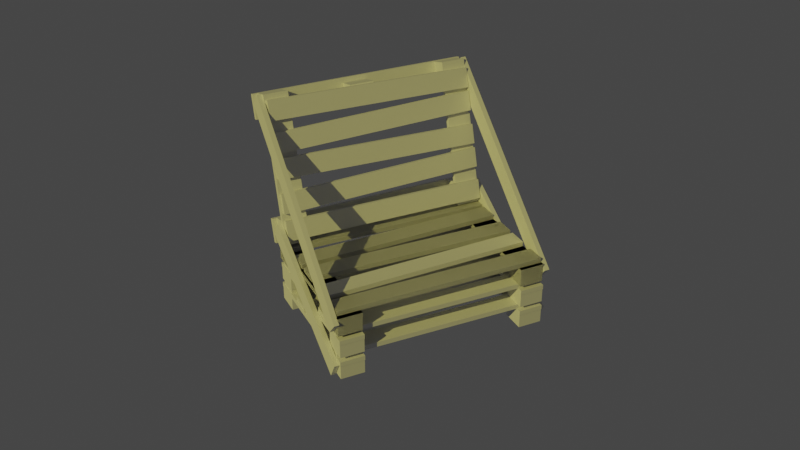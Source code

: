 # Source: okulsandalye.blend  (saved by Blender 2.82.1; exported with 4.5.12 LTS)
import bpy
from mathutils import Matrix  # noqa: F401  (used for matrix-valued properties, if any)

bpy.ops.wm.read_factory_settings(use_empty=True)
scene = bpy.context.scene
scene.name = 'Scene'

# ---- collections
col_collection = bpy.data.collections.new('Collection'); scene.collection.children.link(col_collection)

# ---- world
world_world = bpy.data.worlds.new('World'); scene.world = world_world
world_world.use_nodes = True; world_world.node_tree.nodes.clear()
_N = world_world.node_tree.nodes; _L = world_world.node_tree.links
n0 = _N.new('ShaderNodeOutputWorld'); n0.name = 'World Output'; n0.location = (300, 300)
n1 = _N.new('ShaderNodeBackground'); n1.name = 'Background'; n1.location = (10, 300)
n1.inputs[0].default_value = (0.05088, 0.05088, 0.05088, 1.0)
_L.new(n1.outputs[0], n0.inputs[0])
n0.is_active_output = True
world_world.color = (0.05088, 0.05088, 0.05088)
world_world.use_sun_shadow = False
world_world.sun_shadow_jitter_overblur = 0.0

# ---- cameras
cam_camera = bpy.data.cameras.new('Camera')

# ---- lights
light_point = bpy.data.lights.new('Point', 'SUN')
light_point.color = (0.5543, 0.5025, 0.1272)
light_point.transmission_factor = 0.0
light_point.energy = 2.54
light_point.shadow_soft_size = 0.25

# ---- meshes
me_cube_001 = bpy.data.meshes.new('Cube.001')
me_cube_001.from_pydata([(-1.0, -1.0, -1.0), (-1.0, -1.0, 1.0), (-1.0, 11.0, -1.0), (-1.0, 11.0, 1.0), (1.0, -1.0, -1.0), (1.0, -1.0, 1.0), (1.0, 11.0, -1.0), (1.0, 11.0, 1.0)], [], [(0, 1, 3, 2), (2, 3, 7, 6), (6, 7, 5, 4), (4, 5, 1, 0), (2, 6, 4, 0), (7, 3, 1, 5)])
_uv = me_cube_001.uv_layers.new(name='UVMap')
_uv.uv.foreach_set('vector', [0.375, 0.0, 0.625, 0.0, 0.625, 0.25, 0.375, 0.25, 0.375, 0.25, 0.625, 0.25, 0.625, 0.5, 0.375, 0.5, 0.375, 0.5, 0.625, 0.5, 0.625, 0.75, 0.375, 0.75, 0.375, 0.75, 0.625, 0.75, 0.625, 1.0, 0.375, 1.0, 0.125, 0.5, 0.375, 0.5, 0.375, 0.75, 0.125, 0.75, 0.625, 0.5, 0.875, 0.5, 0.875, 0.75, 0.625, 0.75])
me_cube_001.use_remesh_preserve_volume = False
me_cube_001.use_remesh_preserve_attributes = False
me_cube_001.use_mirror_vertex_groups = False
me_cube_001.update()
me_cube_002 = bpy.data.meshes.new('Cube.002')
me_cube_002.from_pydata([(-1.0, -1.0, -1.0), (-1.0, -1.0, 1.0), (-1.0, 1.0, -1.0), (-1.0, 1.0, 1.0), (1.0, -1.0, -1.0), (1.0, -1.0, 1.0), (1.0, 1.0, -1.0), (1.0, 1.0, 1.0)], [], [(0, 1, 3, 2), (2, 3, 7, 6), (6, 7, 5, 4), (4, 5, 1, 0), (2, 6, 4, 0), (7, 3, 1, 5)])
_uv = me_cube_002.uv_layers.new(name='UVMap')
_uv.uv.foreach_set('vector', [0.375, 0.0, 0.625, 0.0, 0.625, 0.25, 0.375, 0.25, 0.375, 0.25, 0.625, 0.25, 0.625, 0.5, 0.375, 0.5, 0.375, 0.5, 0.625, 0.5, 0.625, 0.75, 0.375, 0.75, 0.375, 0.75, 0.625, 0.75, 0.625, 1.0, 0.375, 1.0, 0.125, 0.5, 0.375, 0.5, 0.375, 0.75, 0.125, 0.75, 0.625, 0.5, 0.875, 0.5, 0.875, 0.75, 0.625, 0.75])
me_cube_002.use_remesh_preserve_volume = False
me_cube_002.use_remesh_preserve_attributes = False
me_cube_002.use_mirror_vertex_groups = False
me_cube_002.update()
me_cube_003 = bpy.data.meshes.new('Cube.003')
me_cube_003.from_pydata([(-1.0, -1.0, -1.0), (-1.0, -1.0, 1.0), (-1.0, 1.0, -1.0), (-1.0, 1.0, 1.0), (1.0, -1.0, -1.0), (1.0, -1.0, 1.0), (1.0, 1.0, -1.0), (1.0, 1.0, 1.0)], [], [(0, 1, 3, 2), (2, 3, 7, 6), (6, 7, 5, 4), (4, 5, 1, 0), (2, 6, 4, 0), (7, 3, 1, 5)])
_uv = me_cube_003.uv_layers.new(name='UVMap')
_uv.uv.foreach_set('vector', [0.375, 0.0, 0.625, 0.0, 0.625, 0.25, 0.375, 0.25, 0.375, 0.25, 0.625, 0.25, 0.625, 0.5, 0.375, 0.5, 0.375, 0.5, 0.625, 0.5, 0.625, 0.75, 0.375, 0.75, 0.375, 0.75, 0.625, 0.75, 0.625, 1.0, 0.375, 1.0, 0.125, 0.5, 0.375, 0.5, 0.375, 0.75, 0.125, 0.75, 0.625, 0.5, 0.875, 0.5, 0.875, 0.75, 0.625, 0.75])
me_cube_003.use_remesh_preserve_volume = False
me_cube_003.use_remesh_preserve_attributes = False
me_cube_003.use_mirror_vertex_groups = False
me_cube_003.update()
me_cube_004 = bpy.data.meshes.new('Cube.004')
me_cube_004.from_pydata([(-1.0, -1.0, -1.0), (-1.0, -1.0, 1.0), (-0.9092, 16.07, -1.0), (-0.9092, 16.07, 1.0), (0.6127, -1.005, -1.127), (0.6127, -1.005, 0.8728), (0.7035, 16.07, -1.127), (0.7035, 16.07, 0.8728)], [], [(0, 1, 3, 2), (2, 3, 7, 6), (6, 7, 5, 4), (4, 5, 1, 0), (2, 6, 4, 0), (7, 3, 1, 5)])
_uv = me_cube_004.uv_layers.new(name='UVMap')
_uv.uv.foreach_set('vector', [0.375, 0.0, 0.625, 0.0, 0.625, 0.25, 0.375, 0.25, 0.375, 0.25, 0.625, 0.25, 0.625, 0.5, 0.375, 0.5, 0.375, 0.5, 0.625, 0.5, 0.625, 0.75, 0.375, 0.75, 0.375, 0.75, 0.625, 0.75, 0.625, 1.0, 0.375, 1.0, 0.125, 0.5, 0.375, 0.5, 0.375, 0.75, 0.125, 0.75, 0.625, 0.5, 0.875, 0.5, 0.875, 0.75, 0.625, 0.75])
me_cube_004.use_remesh_preserve_volume = False
me_cube_004.use_remesh_preserve_attributes = False
me_cube_004.use_mirror_vertex_groups = False
me_cube_004.update()
me_cube_009 = bpy.data.meshes.new('Cube.009')
me_cube_009.from_pydata([(-1.0, -1.0, -1.0), (-1.0, -1.0, 1.0), (-1.0, 11.0, -1.0), (-1.0, 11.0, 1.0), (1.0, -1.0, -1.0), (1.0, -1.0, 1.0), (1.0, 11.0, -1.0), (1.0, 11.0, 1.0)], [], [(0, 1, 3, 2), (2, 3, 7, 6), (6, 7, 5, 4), (4, 5, 1, 0), (2, 6, 4, 0), (7, 3, 1, 5)])
_uv = me_cube_009.uv_layers.new(name='UVMap')
_uv.uv.foreach_set('vector', [0.375, 0.0, 0.625, 0.0, 0.625, 0.25, 0.375, 0.25, 0.375, 0.25, 0.625, 0.25, 0.625, 0.5, 0.375, 0.5, 0.375, 0.5, 0.625, 0.5, 0.625, 0.75, 0.375, 0.75, 0.375, 0.75, 0.625, 0.75, 0.625, 1.0, 0.375, 1.0, 0.125, 0.5, 0.375, 0.5, 0.375, 0.75, 0.125, 0.75, 0.625, 0.5, 0.875, 0.5, 0.875, 0.75, 0.625, 0.75])
me_cube_009.use_remesh_preserve_volume = False
me_cube_009.use_remesh_preserve_attributes = False
me_cube_009.use_mirror_vertex_groups = False
me_cube_009.update()
me_cube_010 = bpy.data.meshes.new('Cube.010')
me_cube_010.from_pydata([(-1.0, -1.0, -1.0), (-1.0, -1.0, 1.0), (-1.0, 1.0, -1.0), (-1.0, 1.0, 1.0), (1.0, -1.0, -1.0), (1.0, -1.0, 1.0), (1.0, 1.0, -1.0), (1.0, 1.0, 1.0)], [], [(0, 1, 3, 2), (2, 3, 7, 6), (6, 7, 5, 4), (4, 5, 1, 0), (2, 6, 4, 0), (7, 3, 1, 5)])
_uv = me_cube_010.uv_layers.new(name='UVMap')
_uv.uv.foreach_set('vector', [0.375, 0.0, 0.625, 0.0, 0.625, 0.25, 0.375, 0.25, 0.375, 0.25, 0.625, 0.25, 0.625, 0.5, 0.375, 0.5, 0.375, 0.5, 0.625, 0.5, 0.625, 0.75, 0.375, 0.75, 0.375, 0.75, 0.625, 0.75, 0.625, 1.0, 0.375, 1.0, 0.125, 0.5, 0.375, 0.5, 0.375, 0.75, 0.125, 0.75, 0.625, 0.5, 0.875, 0.5, 0.875, 0.75, 0.625, 0.75])
me_cube_010.use_remesh_preserve_volume = False
me_cube_010.use_remesh_preserve_attributes = False
me_cube_010.use_mirror_vertex_groups = False
me_cube_010.update()
me_cube_011 = bpy.data.meshes.new('Cube.011')
me_cube_011.from_pydata([(-1.0, -1.0, -1.0), (-1.0, -1.0, 1.0), (-1.0, 1.0, -1.0), (-1.0, 1.0, 1.0), (1.0, -1.0, -1.0), (1.0, -1.0, 1.0), (1.0, 1.0, -1.0), (1.0, 1.0, 1.0)], [], [(0, 1, 3, 2), (2, 3, 7, 6), (6, 7, 5, 4), (4, 5, 1, 0), (2, 6, 4, 0), (7, 3, 1, 5)])
_uv = me_cube_011.uv_layers.new(name='UVMap')
_uv.uv.foreach_set('vector', [0.375, 0.0, 0.625, 0.0, 0.625, 0.25, 0.375, 0.25, 0.375, 0.25, 0.625, 0.25, 0.625, 0.5, 0.375, 0.5, 0.375, 0.5, 0.625, 0.5, 0.625, 0.75, 0.375, 0.75, 0.375, 0.75, 0.625, 0.75, 0.625, 1.0, 0.375, 1.0, 0.125, 0.5, 0.375, 0.5, 0.375, 0.75, 0.125, 0.75, 0.625, 0.5, 0.875, 0.5, 0.875, 0.75, 0.625, 0.75])
me_cube_011.use_remesh_preserve_volume = False
me_cube_011.use_remesh_preserve_attributes = False
me_cube_011.use_mirror_vertex_groups = False
me_cube_011.update()
me_cube_023 = bpy.data.meshes.new('Cube.023')
me_cube_023.from_pydata([(-0.7636, -1.0, -1.012), (-0.7636, -1.0, 0.9876), (-1.218, 16.07, -1.0), (-1.218, 16.07, 1.0), (0.8491, -1.005, -1.14), (0.8491, -1.005, 0.8604), (0.3948, 16.07, -1.127), (0.3948, 16.07, 0.8728)], [], [(0, 1, 3, 2), (2, 3, 7, 6), (6, 7, 5, 4), (4, 5, 1, 0), (2, 6, 4, 0), (7, 3, 1, 5)])
_uv = me_cube_023.uv_layers.new(name='UVMap')
_uv.uv.foreach_set('vector', [0.375, 0.0, 0.625, 0.0, 0.625, 0.25, 0.375, 0.25, 0.375, 0.25, 0.625, 0.25, 0.625, 0.5, 0.375, 0.5, 0.375, 0.5, 0.625, 0.5, 0.625, 0.75, 0.375, 0.75, 0.375, 0.75, 0.625, 0.75, 0.625, 1.0, 0.375, 1.0, 0.125, 0.5, 0.375, 0.5, 0.375, 0.75, 0.125, 0.75, 0.625, 0.5, 0.875, 0.5, 0.875, 0.75, 0.625, 0.75])
me_cube_023.use_remesh_preserve_volume = False
me_cube_023.use_remesh_preserve_attributes = False
me_cube_023.use_mirror_vertex_groups = False
me_cube_023.update()
me_cube_024 = bpy.data.meshes.new('Cube.024')
me_cube_024.from_pydata([(-1.363, -1.0, -1.0), (-1.363, -1.0, 1.0), (-1.0, 16.07, -1.0), (-1.0, 16.07, 1.0), (0.2495, -1.005, -1.127), (0.2495, -1.005, 0.8728), (0.6127, 16.07, -1.127), (0.6127, 16.07, 0.8728)], [], [(0, 1, 3, 2), (2, 3, 7, 6), (6, 7, 5, 4), (4, 5, 1, 0), (2, 6, 4, 0), (7, 3, 1, 5)])
_uv = me_cube_024.uv_layers.new(name='UVMap')
_uv.uv.foreach_set('vector', [0.375, 0.0, 0.625, 0.0, 0.625, 0.25, 0.375, 0.25, 0.375, 0.25, 0.625, 0.25, 0.625, 0.5, 0.375, 0.5, 0.375, 0.5, 0.625, 0.5, 0.625, 0.75, 0.375, 0.75, 0.375, 0.75, 0.625, 0.75, 0.625, 1.0, 0.375, 1.0, 0.125, 0.5, 0.375, 0.5, 0.375, 0.75, 0.125, 0.75, 0.625, 0.5, 0.875, 0.5, 0.875, 0.75, 0.625, 0.75])
me_cube_024.use_remesh_preserve_volume = False
me_cube_024.use_remesh_preserve_attributes = False
me_cube_024.use_mirror_vertex_groups = False
me_cube_024.update()
me_cube_025 = bpy.data.meshes.new('Cube.025')
me_cube_025.from_pydata([(-0.9873, -1.0, -1.0), (-0.9873, -1.0, 1.0), (-1.409, 16.07, -1.0), (-1.409, 16.07, 1.0), (0.6254, -1.005, -1.127), (0.6254, -1.005, 0.8728), (0.2041, 16.07, -1.127), (0.2041, 16.07, 0.8728)], [], [(0, 1, 3, 2), (2, 3, 7, 6), (6, 7, 5, 4), (4, 5, 1, 0), (2, 6, 4, 0), (7, 3, 1, 5)])
_uv = me_cube_025.uv_layers.new(name='UVMap')
_uv.uv.foreach_set('vector', [0.375, 0.0, 0.625, 0.0, 0.625, 0.25, 0.375, 0.25, 0.375, 0.25, 0.625, 0.25, 0.625, 0.5, 0.375, 0.5, 0.375, 0.5, 0.625, 0.5, 0.625, 0.75, 0.375, 0.75, 0.375, 0.75, 0.625, 0.75, 0.625, 1.0, 0.375, 1.0, 0.125, 0.5, 0.375, 0.5, 0.375, 0.75, 0.125, 0.75, 0.625, 0.5, 0.875, 0.5, 0.875, 0.75, 0.625, 0.75])
me_cube_025.use_remesh_preserve_volume = False
me_cube_025.use_remesh_preserve_attributes = False
me_cube_025.use_mirror_vertex_groups = False
me_cube_025.update()
me_cube_026 = bpy.data.meshes.new('Cube.026')
me_cube_026.from_pydata([(-1.409, -1.0, -1.0), (-1.409, -1.0, 1.0), (-1.136, 16.07, -1.0), (-1.136, 16.07, 1.0), (0.2041, -1.005, -1.127), (0.2041, -1.005, 0.8728), (0.4765, 16.07, -1.127), (0.4765, 16.07, 0.8728)], [], [(0, 1, 3, 2), (2, 3, 7, 6), (6, 7, 5, 4), (4, 5, 1, 0), (2, 6, 4, 0), (7, 3, 1, 5)])
_uv = me_cube_026.uv_layers.new(name='UVMap')
_uv.uv.foreach_set('vector', [0.375, 0.0, 0.625, 0.0, 0.625, 0.25, 0.375, 0.25, 0.375, 0.25, 0.625, 0.25, 0.625, 0.5, 0.375, 0.5, 0.375, 0.5, 0.625, 0.5, 0.625, 0.75, 0.375, 0.75, 0.375, 0.75, 0.625, 0.75, 0.625, 1.0, 0.375, 1.0, 0.125, 0.5, 0.375, 0.5, 0.375, 0.75, 0.125, 0.75, 0.625, 0.5, 0.875, 0.5, 0.875, 0.75, 0.625, 0.75])
me_cube_026.use_remesh_preserve_volume = False
me_cube_026.use_remesh_preserve_attributes = False
me_cube_026.use_mirror_vertex_groups = False
me_cube_026.update()
me_cube_027 = bpy.data.meshes.new('Cube.027')
me_cube_027.from_pydata([(-1.0, -1.0, -1.0), (-1.0, -1.0, 1.0), (-1.0, 11.0, -1.0), (-1.0, 11.0, 1.0), (1.0, -1.0, -1.0), (1.0, -1.0, 1.0), (1.0, 11.0, -1.0), (1.0, 11.0, 1.0)], [], [(0, 1, 3, 2), (2, 3, 7, 6), (6, 7, 5, 4), (4, 5, 1, 0), (2, 6, 4, 0), (7, 3, 1, 5)])
_uv = me_cube_027.uv_layers.new(name='UVMap')
_uv.uv.foreach_set('vector', [0.375, 0.0, 0.625, 0.0, 0.625, 0.25, 0.375, 0.25, 0.375, 0.25, 0.625, 0.25, 0.625, 0.5, 0.375, 0.5, 0.375, 0.5, 0.625, 0.5, 0.625, 0.75, 0.375, 0.75, 0.375, 0.75, 0.625, 0.75, 0.625, 1.0, 0.375, 1.0, 0.125, 0.5, 0.375, 0.5, 0.375, 0.75, 0.125, 0.75, 0.625, 0.5, 0.875, 0.5, 0.875, 0.75, 0.625, 0.75])
me_cube_027.use_remesh_preserve_volume = False
me_cube_027.use_remesh_preserve_attributes = False
me_cube_027.use_mirror_vertex_groups = False
me_cube_027.update()
me_cube_028 = bpy.data.meshes.new('Cube.028')
me_cube_028.from_pydata([(-1.0, -1.0, -1.0), (-1.0, -1.0, 1.0), (-1.0, 1.0, -1.0), (-1.0, 1.0, 1.0), (1.0, -1.0, -1.0), (1.0, -1.0, 1.0), (1.0, 1.0, -1.0), (1.0, 1.0, 1.0)], [], [(0, 1, 3, 2), (2, 3, 7, 6), (6, 7, 5, 4), (4, 5, 1, 0), (2, 6, 4, 0), (7, 3, 1, 5)])
_uv = me_cube_028.uv_layers.new(name='UVMap')
_uv.uv.foreach_set('vector', [0.375, 0.0, 0.625, 0.0, 0.625, 0.25, 0.375, 0.25, 0.375, 0.25, 0.625, 0.25, 0.625, 0.5, 0.375, 0.5, 0.375, 0.5, 0.625, 0.5, 0.625, 0.75, 0.375, 0.75, 0.375, 0.75, 0.625, 0.75, 0.625, 1.0, 0.375, 1.0, 0.125, 0.5, 0.375, 0.5, 0.375, 0.75, 0.125, 0.75, 0.625, 0.5, 0.875, 0.5, 0.875, 0.75, 0.625, 0.75])
me_cube_028.use_remesh_preserve_volume = False
me_cube_028.use_remesh_preserve_attributes = False
me_cube_028.use_mirror_vertex_groups = False
me_cube_028.update()
me_cube_029 = bpy.data.meshes.new('Cube.029')
me_cube_029.from_pydata([(-1.0, -1.0, -1.0), (-1.0, -1.0, 1.0), (-1.0, 1.0, -1.0), (-1.0, 1.0, 1.0), (1.0, -1.0, -1.0), (1.0, -1.0, 1.0), (1.0, 1.0, -1.0), (1.0, 1.0, 1.0)], [], [(0, 1, 3, 2), (2, 3, 7, 6), (6, 7, 5, 4), (4, 5, 1, 0), (2, 6, 4, 0), (7, 3, 1, 5)])
_uv = me_cube_029.uv_layers.new(name='UVMap')
_uv.uv.foreach_set('vector', [0.375, 0.0, 0.625, 0.0, 0.625, 0.25, 0.375, 0.25, 0.375, 0.25, 0.625, 0.25, 0.625, 0.5, 0.375, 0.5, 0.375, 0.5, 0.625, 0.5, 0.625, 0.75, 0.375, 0.75, 0.375, 0.75, 0.625, 0.75, 0.625, 1.0, 0.375, 1.0, 0.125, 0.5, 0.375, 0.5, 0.375, 0.75, 0.125, 0.75, 0.625, 0.5, 0.875, 0.5, 0.875, 0.75, 0.625, 0.75])
me_cube_029.use_remesh_preserve_volume = False
me_cube_029.use_remesh_preserve_attributes = False
me_cube_029.use_mirror_vertex_groups = False
me_cube_029.update()
me_cube_030 = bpy.data.meshes.new('Cube.030')
me_cube_030.from_pydata([(-1.0, -1.0, -1.0), (-1.0, -1.0, 1.0), (-0.9092, 16.07, -1.0), (-0.9092, 16.07, 1.0), (0.6127, -1.005, -1.127), (0.6127, -1.005, 0.8728), (0.7035, 16.07, -1.127), (0.7035, 16.07, 0.8728)], [], [(0, 1, 3, 2), (2, 3, 7, 6), (6, 7, 5, 4), (4, 5, 1, 0), (2, 6, 4, 0), (7, 3, 1, 5)])
_uv = me_cube_030.uv_layers.new(name='UVMap')
_uv.uv.foreach_set('vector', [0.375, 0.0, 0.625, 0.0, 0.625, 0.25, 0.375, 0.25, 0.375, 0.25, 0.625, 0.25, 0.625, 0.5, 0.375, 0.5, 0.375, 0.5, 0.625, 0.5, 0.625, 0.75, 0.375, 0.75, 0.375, 0.75, 0.625, 0.75, 0.625, 1.0, 0.375, 1.0, 0.125, 0.5, 0.375, 0.5, 0.375, 0.75, 0.125, 0.75, 0.625, 0.5, 0.875, 0.5, 0.875, 0.75, 0.625, 0.75])
me_cube_030.use_remesh_preserve_volume = False
me_cube_030.use_remesh_preserve_attributes = False
me_cube_030.use_mirror_vertex_groups = False
me_cube_030.update()
me_cube_031 = bpy.data.meshes.new('Cube.031')
me_cube_031.from_pydata([(-1.0, -1.0, -1.0), (-1.0, -1.0, 1.0), (-1.0, 11.0, -1.0), (-1.0, 11.0, 1.0), (1.0, -1.0, -1.0), (1.0, -1.0, 1.0), (1.0, 11.0, -1.0), (1.0, 11.0, 1.0)], [], [(0, 1, 3, 2), (2, 3, 7, 6), (6, 7, 5, 4), (4, 5, 1, 0), (2, 6, 4, 0), (7, 3, 1, 5)])
_uv = me_cube_031.uv_layers.new(name='UVMap')
_uv.uv.foreach_set('vector', [0.375, 0.0, 0.625, 0.0, 0.625, 0.25, 0.375, 0.25, 0.375, 0.25, 0.625, 0.25, 0.625, 0.5, 0.375, 0.5, 0.375, 0.5, 0.625, 0.5, 0.625, 0.75, 0.375, 0.75, 0.375, 0.75, 0.625, 0.75, 0.625, 1.0, 0.375, 1.0, 0.125, 0.5, 0.375, 0.5, 0.375, 0.75, 0.125, 0.75, 0.625, 0.5, 0.875, 0.5, 0.875, 0.75, 0.625, 0.75])
me_cube_031.use_remesh_preserve_volume = False
me_cube_031.use_remesh_preserve_attributes = False
me_cube_031.use_mirror_vertex_groups = False
me_cube_031.update()
me_cube_032 = bpy.data.meshes.new('Cube.032')
me_cube_032.from_pydata([(-1.0, -1.0, -1.0), (-1.0, -1.0, 1.0), (-1.0, 1.0, -1.0), (-1.0, 1.0, 1.0), (1.0, -1.0, -1.0), (1.0, -1.0, 1.0), (1.0, 1.0, -1.0), (1.0, 1.0, 1.0)], [], [(0, 1, 3, 2), (2, 3, 7, 6), (6, 7, 5, 4), (4, 5, 1, 0), (2, 6, 4, 0), (7, 3, 1, 5)])
_uv = me_cube_032.uv_layers.new(name='UVMap')
_uv.uv.foreach_set('vector', [0.375, 0.0, 0.625, 0.0, 0.625, 0.25, 0.375, 0.25, 0.375, 0.25, 0.625, 0.25, 0.625, 0.5, 0.375, 0.5, 0.375, 0.5, 0.625, 0.5, 0.625, 0.75, 0.375, 0.75, 0.375, 0.75, 0.625, 0.75, 0.625, 1.0, 0.375, 1.0, 0.125, 0.5, 0.375, 0.5, 0.375, 0.75, 0.125, 0.75, 0.625, 0.5, 0.875, 0.5, 0.875, 0.75, 0.625, 0.75])
me_cube_032.use_remesh_preserve_volume = False
me_cube_032.use_remesh_preserve_attributes = False
me_cube_032.use_mirror_vertex_groups = False
me_cube_032.update()
me_cube_033 = bpy.data.meshes.new('Cube.033')
me_cube_033.from_pydata([(-1.0, -1.0, -1.0), (-1.0, -1.0, 1.0), (-1.0, 1.0, -1.0), (-1.0, 1.0, 1.0), (1.0, -1.0, -1.0), (1.0, -1.0, 1.0), (1.0, 1.0, -1.0), (1.0, 1.0, 1.0)], [], [(0, 1, 3, 2), (2, 3, 7, 6), (6, 7, 5, 4), (4, 5, 1, 0), (2, 6, 4, 0), (7, 3, 1, 5)])
_uv = me_cube_033.uv_layers.new(name='UVMap')
_uv.uv.foreach_set('vector', [0.375, 0.0, 0.625, 0.0, 0.625, 0.25, 0.375, 0.25, 0.375, 0.25, 0.625, 0.25, 0.625, 0.5, 0.375, 0.5, 0.375, 0.5, 0.625, 0.5, 0.625, 0.75, 0.375, 0.75, 0.375, 0.75, 0.625, 0.75, 0.625, 1.0, 0.375, 1.0, 0.125, 0.5, 0.375, 0.5, 0.375, 0.75, 0.125, 0.75, 0.625, 0.5, 0.875, 0.5, 0.875, 0.75, 0.625, 0.75])
me_cube_033.use_remesh_preserve_volume = False
me_cube_033.use_remesh_preserve_attributes = False
me_cube_033.use_mirror_vertex_groups = False
me_cube_033.update()
me_cube_035 = bpy.data.meshes.new('Cube.035')
me_cube_035.from_pydata([(-1.363, -1.0, -1.0), (-1.363, -1.0, 1.0), (-1.0, 16.07, -1.0), (-1.0, 16.07, 1.0), (0.2495, -1.005, -1.127), (0.2495, -1.005, 0.8728), (0.6127, 16.07, -1.127), (0.6127, 16.07, 0.8728)], [], [(0, 1, 3, 2), (2, 3, 7, 6), (6, 7, 5, 4), (4, 5, 1, 0), (2, 6, 4, 0), (7, 3, 1, 5)])
_uv = me_cube_035.uv_layers.new(name='UVMap')
_uv.uv.foreach_set('vector', [0.375, 0.0, 0.625, 0.0, 0.625, 0.25, 0.375, 0.25, 0.375, 0.25, 0.625, 0.25, 0.625, 0.5, 0.375, 0.5, 0.375, 0.5, 0.625, 0.5, 0.625, 0.75, 0.375, 0.75, 0.375, 0.75, 0.625, 0.75, 0.625, 1.0, 0.375, 1.0, 0.125, 0.5, 0.375, 0.5, 0.375, 0.75, 0.125, 0.75, 0.625, 0.5, 0.875, 0.5, 0.875, 0.75, 0.625, 0.75])
me_cube_035.use_remesh_preserve_volume = False
me_cube_035.use_remesh_preserve_attributes = False
me_cube_035.use_mirror_vertex_groups = False
me_cube_035.update()
me_cube_036 = bpy.data.meshes.new('Cube.036')
me_cube_036.from_pydata([(-0.9873, -1.0, -1.0), (-0.9873, -1.0, 1.0), (-1.409, 16.07, -1.0), (-1.409, 16.07, 1.0), (0.6254, -1.005, -1.127), (0.6254, -1.005, 0.8728), (0.2041, 16.07, -1.127), (0.2041, 16.07, 0.8728)], [], [(0, 1, 3, 2), (2, 3, 7, 6), (6, 7, 5, 4), (4, 5, 1, 0), (2, 6, 4, 0), (7, 3, 1, 5)])
_uv = me_cube_036.uv_layers.new(name='UVMap')
_uv.uv.foreach_set('vector', [0.375, 0.0, 0.625, 0.0, 0.625, 0.25, 0.375, 0.25, 0.375, 0.25, 0.625, 0.25, 0.625, 0.5, 0.375, 0.5, 0.375, 0.5, 0.625, 0.5, 0.625, 0.75, 0.375, 0.75, 0.375, 0.75, 0.625, 0.75, 0.625, 1.0, 0.375, 1.0, 0.125, 0.5, 0.375, 0.5, 0.375, 0.75, 0.125, 0.75, 0.625, 0.5, 0.875, 0.5, 0.875, 0.75, 0.625, 0.75])
me_cube_036.use_remesh_preserve_volume = False
me_cube_036.use_remesh_preserve_attributes = False
me_cube_036.use_mirror_vertex_groups = False
me_cube_036.update()
me_cube_037 = bpy.data.meshes.new('Cube.037')
me_cube_037.from_pydata([(-1.409, -1.0, -1.0), (-1.409, -1.0, 1.0), (-1.136, 16.07, -1.0), (-1.136, 16.07, 1.0), (0.2041, -1.005, -1.127), (0.2041, -1.005, 0.8728), (0.4765, 16.07, -1.127), (0.4765, 16.07, 0.8728)], [], [(0, 1, 3, 2), (2, 3, 7, 6), (6, 7, 5, 4), (4, 5, 1, 0), (2, 6, 4, 0), (7, 3, 1, 5)])
_uv = me_cube_037.uv_layers.new(name='UVMap')
_uv.uv.foreach_set('vector', [0.375, 0.0, 0.625, 0.0, 0.625, 0.25, 0.375, 0.25, 0.375, 0.25, 0.625, 0.25, 0.625, 0.5, 0.375, 0.5, 0.375, 0.5, 0.625, 0.5, 0.625, 0.75, 0.375, 0.75, 0.375, 0.75, 0.625, 0.75, 0.625, 1.0, 0.375, 1.0, 0.125, 0.5, 0.375, 0.5, 0.375, 0.75, 0.125, 0.75, 0.625, 0.5, 0.875, 0.5, 0.875, 0.75, 0.625, 0.75])
me_cube_037.use_remesh_preserve_volume = False
me_cube_037.use_remesh_preserve_attributes = False
me_cube_037.use_mirror_vertex_groups = False
me_cube_037.update()
me_cube_038 = bpy.data.meshes.new('Cube.038')
me_cube_038.from_pydata([(-1.0, -1.0, -1.0), (-1.0, -1.0, 1.0), (-1.0, 11.0, -1.0), (-1.0, 11.0, 1.0), (1.0, -1.0, -1.0), (1.0, -1.0, 1.0), (1.0, 11.0, -1.0), (1.0, 11.0, 1.0)], [], [(0, 1, 3, 2), (2, 3, 7, 6), (6, 7, 5, 4), (4, 5, 1, 0), (2, 6, 4, 0), (7, 3, 1, 5)])
_uv = me_cube_038.uv_layers.new(name='UVMap')
_uv.uv.foreach_set('vector', [0.375, 0.0, 0.625, 0.0, 0.625, 0.25, 0.375, 0.25, 0.375, 0.25, 0.625, 0.25, 0.625, 0.5, 0.375, 0.5, 0.375, 0.5, 0.625, 0.5, 0.625, 0.75, 0.375, 0.75, 0.375, 0.75, 0.625, 0.75, 0.625, 1.0, 0.375, 1.0, 0.125, 0.5, 0.375, 0.5, 0.375, 0.75, 0.125, 0.75, 0.625, 0.5, 0.875, 0.5, 0.875, 0.75, 0.625, 0.75])
me_cube_038.use_remesh_preserve_volume = False
me_cube_038.use_remesh_preserve_attributes = False
me_cube_038.use_mirror_vertex_groups = False
me_cube_038.update()
me_cube_039 = bpy.data.meshes.new('Cube.039')
me_cube_039.from_pydata([(-1.0, -1.0, -1.0), (-1.0, -1.0, 1.0), (-1.0, 1.0, -1.0), (-1.0, 1.0, 1.0), (1.0, -1.0, -1.0), (1.0, -1.0, 1.0), (1.0, 1.0, -1.0), (1.0, 1.0, 1.0)], [], [(0, 1, 3, 2), (2, 3, 7, 6), (6, 7, 5, 4), (4, 5, 1, 0), (2, 6, 4, 0), (7, 3, 1, 5)])
_uv = me_cube_039.uv_layers.new(name='UVMap')
_uv.uv.foreach_set('vector', [0.375, 0.0, 0.625, 0.0, 0.625, 0.25, 0.375, 0.25, 0.375, 0.25, 0.625, 0.25, 0.625, 0.5, 0.375, 0.5, 0.375, 0.5, 0.625, 0.5, 0.625, 0.75, 0.375, 0.75, 0.375, 0.75, 0.625, 0.75, 0.625, 1.0, 0.375, 1.0, 0.125, 0.5, 0.375, 0.5, 0.375, 0.75, 0.125, 0.75, 0.625, 0.5, 0.875, 0.5, 0.875, 0.75, 0.625, 0.75])
me_cube_039.use_remesh_preserve_volume = False
me_cube_039.use_remesh_preserve_attributes = False
me_cube_039.use_mirror_vertex_groups = False
me_cube_039.update()
me_cube_040 = bpy.data.meshes.new('Cube.040')
me_cube_040.from_pydata([(-1.0, -1.0, -1.0), (-1.0, -1.0, 1.0), (-1.0, 1.0, -1.0), (-1.0, 1.0, 1.0), (1.0, -1.0, -1.0), (1.0, -1.0, 1.0), (1.0, 1.0, -1.0), (1.0, 1.0, 1.0)], [], [(0, 1, 3, 2), (2, 3, 7, 6), (6, 7, 5, 4), (4, 5, 1, 0), (2, 6, 4, 0), (7, 3, 1, 5)])
_uv = me_cube_040.uv_layers.new(name='UVMap')
_uv.uv.foreach_set('vector', [0.375, 0.0, 0.625, 0.0, 0.625, 0.25, 0.375, 0.25, 0.375, 0.25, 0.625, 0.25, 0.625, 0.5, 0.375, 0.5, 0.375, 0.5, 0.625, 0.5, 0.625, 0.75, 0.375, 0.75, 0.375, 0.75, 0.625, 0.75, 0.625, 1.0, 0.375, 1.0, 0.125, 0.5, 0.375, 0.5, 0.375, 0.75, 0.125, 0.75, 0.625, 0.5, 0.875, 0.5, 0.875, 0.75, 0.625, 0.75])
me_cube_040.use_remesh_preserve_volume = False
me_cube_040.use_remesh_preserve_attributes = False
me_cube_040.use_mirror_vertex_groups = False
me_cube_040.update()
me_cube_041 = bpy.data.meshes.new('Cube.041')
me_cube_041.from_pydata([(-1.0, -1.0, -1.0), (-1.0, -1.0, 1.0), (-0.9092, 16.07, -1.0), (-0.9092, 16.07, 1.0), (0.6127, -1.005, -1.127), (0.6127, -1.005, 0.8728), (0.7035, 16.07, -1.127), (0.7035, 16.07, 0.8728)], [], [(0, 1, 3, 2), (2, 3, 7, 6), (6, 7, 5, 4), (4, 5, 1, 0), (2, 6, 4, 0), (7, 3, 1, 5)])
_uv = me_cube_041.uv_layers.new(name='UVMap')
_uv.uv.foreach_set('vector', [0.375, 0.0, 0.625, 0.0, 0.625, 0.25, 0.375, 0.25, 0.375, 0.25, 0.625, 0.25, 0.625, 0.5, 0.375, 0.5, 0.375, 0.5, 0.625, 0.5, 0.625, 0.75, 0.375, 0.75, 0.375, 0.75, 0.625, 0.75, 0.625, 1.0, 0.375, 1.0, 0.125, 0.5, 0.375, 0.5, 0.375, 0.75, 0.125, 0.75, 0.625, 0.5, 0.875, 0.5, 0.875, 0.75, 0.625, 0.75])
me_cube_041.use_remesh_preserve_volume = False
me_cube_041.use_remesh_preserve_attributes = False
me_cube_041.use_mirror_vertex_groups = False
me_cube_041.update()
me_cube_042 = bpy.data.meshes.new('Cube.042')
me_cube_042.from_pydata([(-1.0, -1.0, -1.0), (-1.0, -1.0, 1.0), (-1.0, 11.0, -1.0), (-1.0, 11.0, 1.0), (1.0, -1.0, -1.0), (1.0, -1.0, 1.0), (1.0, 11.0, -1.0), (1.0, 11.0, 1.0)], [], [(0, 1, 3, 2), (2, 3, 7, 6), (6, 7, 5, 4), (4, 5, 1, 0), (2, 6, 4, 0), (7, 3, 1, 5)])
_uv = me_cube_042.uv_layers.new(name='UVMap')
_uv.uv.foreach_set('vector', [0.375, 0.0, 0.625, 0.0, 0.625, 0.25, 0.375, 0.25, 0.375, 0.25, 0.625, 0.25, 0.625, 0.5, 0.375, 0.5, 0.375, 0.5, 0.625, 0.5, 0.625, 0.75, 0.375, 0.75, 0.375, 0.75, 0.625, 0.75, 0.625, 1.0, 0.375, 1.0, 0.125, 0.5, 0.375, 0.5, 0.375, 0.75, 0.125, 0.75, 0.625, 0.5, 0.875, 0.5, 0.875, 0.75, 0.625, 0.75])
me_cube_042.use_remesh_preserve_volume = False
me_cube_042.use_remesh_preserve_attributes = False
me_cube_042.use_mirror_vertex_groups = False
me_cube_042.update()
me_cube_043 = bpy.data.meshes.new('Cube.043')
me_cube_043.from_pydata([(-1.0, -1.0, -1.0), (-1.0, -1.0, 1.0), (-1.0, 1.0, -1.0), (-1.0, 1.0, 1.0), (1.0, -1.0, -1.0), (1.0, -1.0, 1.0), (1.0, 1.0, -1.0), (1.0, 1.0, 1.0)], [], [(0, 1, 3, 2), (2, 3, 7, 6), (6, 7, 5, 4), (4, 5, 1, 0), (2, 6, 4, 0), (7, 3, 1, 5)])
_uv = me_cube_043.uv_layers.new(name='UVMap')
_uv.uv.foreach_set('vector', [0.375, 0.0, 0.625, 0.0, 0.625, 0.25, 0.375, 0.25, 0.375, 0.25, 0.625, 0.25, 0.625, 0.5, 0.375, 0.5, 0.375, 0.5, 0.625, 0.5, 0.625, 0.75, 0.375, 0.75, 0.375, 0.75, 0.625, 0.75, 0.625, 1.0, 0.375, 1.0, 0.125, 0.5, 0.375, 0.5, 0.375, 0.75, 0.125, 0.75, 0.625, 0.5, 0.875, 0.5, 0.875, 0.75, 0.625, 0.75])
me_cube_043.use_remesh_preserve_volume = False
me_cube_043.use_remesh_preserve_attributes = False
me_cube_043.use_mirror_vertex_groups = False
me_cube_043.update()
me_cube_044 = bpy.data.meshes.new('Cube.044')
me_cube_044.from_pydata([(-1.0, -1.0, -1.0), (-1.0, -1.0, 1.0), (-1.0, 1.0, -1.0), (-1.0, 1.0, 1.0), (1.0, -1.0, -1.0), (1.0, -1.0, 1.0), (1.0, 1.0, -1.0), (1.0, 1.0, 1.0)], [], [(0, 1, 3, 2), (2, 3, 7, 6), (6, 7, 5, 4), (4, 5, 1, 0), (2, 6, 4, 0), (7, 3, 1, 5)])
_uv = me_cube_044.uv_layers.new(name='UVMap')
_uv.uv.foreach_set('vector', [0.375, 0.0, 0.625, 0.0, 0.625, 0.25, 0.375, 0.25, 0.375, 0.25, 0.625, 0.25, 0.625, 0.5, 0.375, 0.5, 0.375, 0.5, 0.625, 0.5, 0.625, 0.75, 0.375, 0.75, 0.375, 0.75, 0.625, 0.75, 0.625, 1.0, 0.375, 1.0, 0.125, 0.5, 0.375, 0.5, 0.375, 0.75, 0.125, 0.75, 0.625, 0.5, 0.875, 0.5, 0.875, 0.75, 0.625, 0.75])
me_cube_044.use_remesh_preserve_volume = False
me_cube_044.use_remesh_preserve_attributes = False
me_cube_044.use_mirror_vertex_groups = False
me_cube_044.update()
me_cube_045 = bpy.data.meshes.new('Cube.045')
me_cube_045.from_pydata([(-0.7636, -1.0, -1.012), (-0.7636, -1.0, 0.9876), (-1.218, 16.07, -1.0), (-1.218, 16.07, 1.0), (0.8491, -1.005, -1.14), (0.8491, -1.005, 0.8604), (0.3948, 16.07, -1.127), (0.3948, 16.07, 0.8728)], [], [(0, 1, 3, 2), (2, 3, 7, 6), (6, 7, 5, 4), (4, 5, 1, 0), (2, 6, 4, 0), (7, 3, 1, 5)])
_uv = me_cube_045.uv_layers.new(name='UVMap')
_uv.uv.foreach_set('vector', [0.375, 0.0, 0.625, 0.0, 0.625, 0.25, 0.375, 0.25, 0.375, 0.25, 0.625, 0.25, 0.625, 0.5, 0.375, 0.5, 0.375, 0.5, 0.625, 0.5, 0.625, 0.75, 0.375, 0.75, 0.375, 0.75, 0.625, 0.75, 0.625, 1.0, 0.375, 1.0, 0.125, 0.5, 0.375, 0.5, 0.375, 0.75, 0.125, 0.75, 0.625, 0.5, 0.875, 0.5, 0.875, 0.75, 0.625, 0.75])
me_cube_045.use_remesh_preserve_volume = False
me_cube_045.use_remesh_preserve_attributes = False
me_cube_045.use_mirror_vertex_groups = False
me_cube_045.update()
me_cube_046 = bpy.data.meshes.new('Cube.046')
me_cube_046.from_pydata([(-1.363, -1.0, -1.0), (-1.363, -1.0, 1.0), (-1.0, 16.07, -1.0), (-1.0, 16.07, 1.0), (0.2495, -1.005, -1.127), (0.2495, -1.005, 0.8728), (0.6127, 16.07, -1.127), (0.6127, 16.07, 0.8728)], [], [(0, 1, 3, 2), (2, 3, 7, 6), (6, 7, 5, 4), (4, 5, 1, 0), (2, 6, 4, 0), (7, 3, 1, 5)])
_uv = me_cube_046.uv_layers.new(name='UVMap')
_uv.uv.foreach_set('vector', [0.375, 0.0, 0.625, 0.0, 0.625, 0.25, 0.375, 0.25, 0.375, 0.25, 0.625, 0.25, 0.625, 0.5, 0.375, 0.5, 0.375, 0.5, 0.625, 0.5, 0.625, 0.75, 0.375, 0.75, 0.375, 0.75, 0.625, 0.75, 0.625, 1.0, 0.375, 1.0, 0.125, 0.5, 0.375, 0.5, 0.375, 0.75, 0.125, 0.75, 0.625, 0.5, 0.875, 0.5, 0.875, 0.75, 0.625, 0.75])
me_cube_046.use_remesh_preserve_volume = False
me_cube_046.use_remesh_preserve_attributes = False
me_cube_046.use_mirror_vertex_groups = False
me_cube_046.update()
me_cube_047 = bpy.data.meshes.new('Cube.047')
me_cube_047.from_pydata([(-0.9873, -1.0, -1.0), (-0.9873, -1.0, 1.0), (-1.409, 16.07, -1.0), (-1.409, 16.07, 1.0), (0.6254, -1.005, -1.127), (0.6254, -1.005, 0.8728), (0.2041, 16.07, -1.127), (0.2041, 16.07, 0.8728)], [], [(0, 1, 3, 2), (2, 3, 7, 6), (6, 7, 5, 4), (4, 5, 1, 0), (2, 6, 4, 0), (7, 3, 1, 5)])
_uv = me_cube_047.uv_layers.new(name='UVMap')
_uv.uv.foreach_set('vector', [0.375, 0.0, 0.625, 0.0, 0.625, 0.25, 0.375, 0.25, 0.375, 0.25, 0.625, 0.25, 0.625, 0.5, 0.375, 0.5, 0.375, 0.5, 0.625, 0.5, 0.625, 0.75, 0.375, 0.75, 0.375, 0.75, 0.625, 0.75, 0.625, 1.0, 0.375, 1.0, 0.125, 0.5, 0.375, 0.5, 0.375, 0.75, 0.125, 0.75, 0.625, 0.5, 0.875, 0.5, 0.875, 0.75, 0.625, 0.75])
me_cube_047.use_remesh_preserve_volume = False
me_cube_047.use_remesh_preserve_attributes = False
me_cube_047.use_mirror_vertex_groups = False
me_cube_047.update()
me_cube_048 = bpy.data.meshes.new('Cube.048')
me_cube_048.from_pydata([(-1.409, -1.0, -1.0), (-1.409, -1.0, 1.0), (-1.136, 16.07, -1.0), (-1.136, 16.07, 1.0), (0.2041, -1.005, -1.127), (0.2041, -1.005, 0.8728), (0.4765, 16.07, -1.127), (0.4765, 16.07, 0.8728)], [], [(0, 1, 3, 2), (2, 3, 7, 6), (6, 7, 5, 4), (4, 5, 1, 0), (2, 6, 4, 0), (7, 3, 1, 5)])
_uv = me_cube_048.uv_layers.new(name='UVMap')
_uv.uv.foreach_set('vector', [0.375, 0.0, 0.625, 0.0, 0.625, 0.25, 0.375, 0.25, 0.375, 0.25, 0.625, 0.25, 0.625, 0.5, 0.375, 0.5, 0.375, 0.5, 0.625, 0.5, 0.625, 0.75, 0.375, 0.75, 0.375, 0.75, 0.625, 0.75, 0.625, 1.0, 0.375, 1.0, 0.125, 0.5, 0.375, 0.5, 0.375, 0.75, 0.125, 0.75, 0.625, 0.5, 0.875, 0.5, 0.875, 0.75, 0.625, 0.75])
me_cube_048.use_remesh_preserve_volume = False
me_cube_048.use_remesh_preserve_attributes = False
me_cube_048.use_mirror_vertex_groups = False
me_cube_048.update()
me_cube_049 = bpy.data.meshes.new('Cube.049')
me_cube_049.from_pydata([(-1.0, -1.0, -1.0), (-1.0, -1.0, 1.0), (-1.0, 11.0, -1.0), (-1.0, 11.0, 1.0), (1.0, -1.0, -1.0), (1.0, -1.0, 1.0), (1.0, 11.0, -1.0), (1.0, 11.0, 1.0)], [], [(0, 1, 3, 2), (2, 3, 7, 6), (6, 7, 5, 4), (4, 5, 1, 0), (2, 6, 4, 0), (7, 3, 1, 5)])
_uv = me_cube_049.uv_layers.new(name='UVMap')
_uv.uv.foreach_set('vector', [0.375, 0.0, 0.625, 0.0, 0.625, 0.25, 0.375, 0.25, 0.375, 0.25, 0.625, 0.25, 0.625, 0.5, 0.375, 0.5, 0.375, 0.5, 0.625, 0.5, 0.625, 0.75, 0.375, 0.75, 0.375, 0.75, 0.625, 0.75, 0.625, 1.0, 0.375, 1.0, 0.125, 0.5, 0.375, 0.5, 0.375, 0.75, 0.125, 0.75, 0.625, 0.5, 0.875, 0.5, 0.875, 0.75, 0.625, 0.75])
me_cube_049.use_remesh_preserve_volume = False
me_cube_049.use_remesh_preserve_attributes = False
me_cube_049.use_mirror_vertex_groups = False
me_cube_049.update()
me_cube_050 = bpy.data.meshes.new('Cube.050')
me_cube_050.from_pydata([(-1.0, -1.0, -1.0), (-1.0, -1.0, 1.0), (-1.0, 1.0, -1.0), (-1.0, 1.0, 1.0), (1.0, -1.0, -1.0), (1.0, -1.0, 1.0), (1.0, 1.0, -1.0), (1.0, 1.0, 1.0)], [], [(0, 1, 3, 2), (2, 3, 7, 6), (6, 7, 5, 4), (4, 5, 1, 0), (2, 6, 4, 0), (7, 3, 1, 5)])
_uv = me_cube_050.uv_layers.new(name='UVMap')
_uv.uv.foreach_set('vector', [0.375, 0.0, 0.625, 0.0, 0.625, 0.25, 0.375, 0.25, 0.375, 0.25, 0.625, 0.25, 0.625, 0.5, 0.375, 0.5, 0.375, 0.5, 0.625, 0.5, 0.625, 0.75, 0.375, 0.75, 0.375, 0.75, 0.625, 0.75, 0.625, 1.0, 0.375, 1.0, 0.125, 0.5, 0.375, 0.5, 0.375, 0.75, 0.125, 0.75, 0.625, 0.5, 0.875, 0.5, 0.875, 0.75, 0.625, 0.75])
me_cube_050.use_remesh_preserve_volume = False
me_cube_050.use_remesh_preserve_attributes = False
me_cube_050.use_mirror_vertex_groups = False
me_cube_050.update()
me_cube_051 = bpy.data.meshes.new('Cube.051')
me_cube_051.from_pydata([(-1.0, -1.0, -1.0), (-1.0, -1.0, 1.0), (-1.0, 1.0, -1.0), (-1.0, 1.0, 1.0), (1.0, -1.0, -1.0), (1.0, -1.0, 1.0), (1.0, 1.0, -1.0), (1.0, 1.0, 1.0)], [], [(0, 1, 3, 2), (2, 3, 7, 6), (6, 7, 5, 4), (4, 5, 1, 0), (2, 6, 4, 0), (7, 3, 1, 5)])
_uv = me_cube_051.uv_layers.new(name='UVMap')
_uv.uv.foreach_set('vector', [0.375, 0.0, 0.625, 0.0, 0.625, 0.25, 0.375, 0.25, 0.375, 0.25, 0.625, 0.25, 0.625, 0.5, 0.375, 0.5, 0.375, 0.5, 0.625, 0.5, 0.625, 0.75, 0.375, 0.75, 0.375, 0.75, 0.625, 0.75, 0.625, 1.0, 0.375, 1.0, 0.125, 0.5, 0.375, 0.5, 0.375, 0.75, 0.125, 0.75, 0.625, 0.5, 0.875, 0.5, 0.875, 0.75, 0.625, 0.75])
me_cube_051.use_remesh_preserve_volume = False
me_cube_051.use_remesh_preserve_attributes = False
me_cube_051.use_mirror_vertex_groups = False
me_cube_051.update()
me_cube_052 = bpy.data.meshes.new('Cube.052')
me_cube_052.from_pydata([(-1.0, -1.0, -1.0), (-1.0, -1.0, 1.0), (-0.9092, 16.07, -1.0), (-0.9092, 16.07, 1.0), (0.6127, -1.005, -1.127), (0.6127, -1.005, 0.8728), (0.7035, 16.07, -1.127), (0.7035, 16.07, 0.8728)], [], [(0, 1, 3, 2), (2, 3, 7, 6), (6, 7, 5, 4), (4, 5, 1, 0), (2, 6, 4, 0), (7, 3, 1, 5)])
_uv = me_cube_052.uv_layers.new(name='UVMap')
_uv.uv.foreach_set('vector', [0.375, 0.0, 0.625, 0.0, 0.625, 0.25, 0.375, 0.25, 0.375, 0.25, 0.625, 0.25, 0.625, 0.5, 0.375, 0.5, 0.375, 0.5, 0.625, 0.5, 0.625, 0.75, 0.375, 0.75, 0.375, 0.75, 0.625, 0.75, 0.625, 1.0, 0.375, 1.0, 0.125, 0.5, 0.375, 0.5, 0.375, 0.75, 0.125, 0.75, 0.625, 0.5, 0.875, 0.5, 0.875, 0.75, 0.625, 0.75])
me_cube_052.use_remesh_preserve_volume = False
me_cube_052.use_remesh_preserve_attributes = False
me_cube_052.use_mirror_vertex_groups = False
me_cube_052.update()
me_cube_053 = bpy.data.meshes.new('Cube.053')
me_cube_053.from_pydata([(-1.0, -1.0, -1.0), (-1.0, -1.0, 1.0), (-1.0, 11.0, -1.0), (-1.0, 11.0, 1.0), (1.0, -1.0, -1.0), (1.0, -1.0, 1.0), (1.0, 11.0, -1.0), (1.0, 11.0, 1.0)], [], [(0, 1, 3, 2), (2, 3, 7, 6), (6, 7, 5, 4), (4, 5, 1, 0), (2, 6, 4, 0), (7, 3, 1, 5)])
_uv = me_cube_053.uv_layers.new(name='UVMap')
_uv.uv.foreach_set('vector', [0.375, 0.0, 0.625, 0.0, 0.625, 0.25, 0.375, 0.25, 0.375, 0.25, 0.625, 0.25, 0.625, 0.5, 0.375, 0.5, 0.375, 0.5, 0.625, 0.5, 0.625, 0.75, 0.375, 0.75, 0.375, 0.75, 0.625, 0.75, 0.625, 1.0, 0.375, 1.0, 0.125, 0.5, 0.375, 0.5, 0.375, 0.75, 0.125, 0.75, 0.625, 0.5, 0.875, 0.5, 0.875, 0.75, 0.625, 0.75])
me_cube_053.use_remesh_preserve_volume = False
me_cube_053.use_remesh_preserve_attributes = False
me_cube_053.use_mirror_vertex_groups = False
me_cube_053.update()
me_cube_054 = bpy.data.meshes.new('Cube.054')
me_cube_054.from_pydata([(-1.0, -1.0, -1.0), (-1.0, -1.0, 1.0), (-1.0, 1.0, -1.0), (-1.0, 1.0, 1.0), (1.0, -1.0, -1.0), (1.0, -1.0, 1.0), (1.0, 1.0, -1.0), (1.0, 1.0, 1.0)], [], [(0, 1, 3, 2), (2, 3, 7, 6), (6, 7, 5, 4), (4, 5, 1, 0), (2, 6, 4, 0), (7, 3, 1, 5)])
_uv = me_cube_054.uv_layers.new(name='UVMap')
_uv.uv.foreach_set('vector', [0.375, 0.0, 0.625, 0.0, 0.625, 0.25, 0.375, 0.25, 0.375, 0.25, 0.625, 0.25, 0.625, 0.5, 0.375, 0.5, 0.375, 0.5, 0.625, 0.5, 0.625, 0.75, 0.375, 0.75, 0.375, 0.75, 0.625, 0.75, 0.625, 1.0, 0.375, 1.0, 0.125, 0.5, 0.375, 0.5, 0.375, 0.75, 0.125, 0.75, 0.625, 0.5, 0.875, 0.5, 0.875, 0.75, 0.625, 0.75])
me_cube_054.use_remesh_preserve_volume = False
me_cube_054.use_remesh_preserve_attributes = False
me_cube_054.use_mirror_vertex_groups = False
me_cube_054.update()
me_cube_055 = bpy.data.meshes.new('Cube.055')
me_cube_055.from_pydata([(-1.0, -1.0, -1.0), (-1.0, -1.0, 1.0), (-1.0, 1.0, -1.0), (-1.0, 1.0, 1.0), (1.0, -1.0, -1.0), (1.0, -1.0, 1.0), (1.0, 1.0, -1.0), (1.0, 1.0, 1.0)], [], [(0, 1, 3, 2), (2, 3, 7, 6), (6, 7, 5, 4), (4, 5, 1, 0), (2, 6, 4, 0), (7, 3, 1, 5)])
_uv = me_cube_055.uv_layers.new(name='UVMap')
_uv.uv.foreach_set('vector', [0.375, 0.0, 0.625, 0.0, 0.625, 0.25, 0.375, 0.25, 0.375, 0.25, 0.625, 0.25, 0.625, 0.5, 0.375, 0.5, 0.375, 0.5, 0.625, 0.5, 0.625, 0.75, 0.375, 0.75, 0.375, 0.75, 0.625, 0.75, 0.625, 1.0, 0.375, 1.0, 0.125, 0.5, 0.375, 0.5, 0.375, 0.75, 0.125, 0.75, 0.625, 0.5, 0.875, 0.5, 0.875, 0.75, 0.625, 0.75])
me_cube_055.use_remesh_preserve_volume = False
me_cube_055.use_remesh_preserve_attributes = False
me_cube_055.use_mirror_vertex_groups = False
me_cube_055.update()
me_cube_056 = bpy.data.meshes.new('Cube.056')
me_cube_056.from_pydata([(-0.7636, -1.0, -1.012), (-0.7636, -1.0, 0.9876), (-1.218, 16.07, -1.0), (-1.218, 16.07, 1.0), (0.8491, -1.005, -1.14), (0.8491, -1.005, 0.8604), (0.3948, 16.07, -1.127), (0.3948, 16.07, 0.8728)], [], [(0, 1, 3, 2), (2, 3, 7, 6), (6, 7, 5, 4), (4, 5, 1, 0), (2, 6, 4, 0), (7, 3, 1, 5)])
_uv = me_cube_056.uv_layers.new(name='UVMap')
_uv.uv.foreach_set('vector', [0.375, 0.0, 0.625, 0.0, 0.625, 0.25, 0.375, 0.25, 0.375, 0.25, 0.625, 0.25, 0.625, 0.5, 0.375, 0.5, 0.375, 0.5, 0.625, 0.5, 0.625, 0.75, 0.375, 0.75, 0.375, 0.75, 0.625, 0.75, 0.625, 1.0, 0.375, 1.0, 0.125, 0.5, 0.375, 0.5, 0.375, 0.75, 0.125, 0.75, 0.625, 0.5, 0.875, 0.5, 0.875, 0.75, 0.625, 0.75])
me_cube_056.use_remesh_preserve_volume = False
me_cube_056.use_remesh_preserve_attributes = False
me_cube_056.use_mirror_vertex_groups = False
me_cube_056.update()
me_cube_057 = bpy.data.meshes.new('Cube.057')
me_cube_057.from_pydata([(-1.363, -1.0, -1.0), (-1.363, -1.0, 1.0), (-1.0, 16.07, -1.0), (-1.0, 16.07, 1.0), (0.2495, -1.005, -1.127), (0.2495, -1.005, 0.8728), (0.6127, 16.07, -1.127), (0.6127, 16.07, 0.8728)], [], [(0, 1, 3, 2), (2, 3, 7, 6), (6, 7, 5, 4), (4, 5, 1, 0), (2, 6, 4, 0), (7, 3, 1, 5)])
_uv = me_cube_057.uv_layers.new(name='UVMap')
_uv.uv.foreach_set('vector', [0.375, 0.0, 0.625, 0.0, 0.625, 0.25, 0.375, 0.25, 0.375, 0.25, 0.625, 0.25, 0.625, 0.5, 0.375, 0.5, 0.375, 0.5, 0.625, 0.5, 0.625, 0.75, 0.375, 0.75, 0.375, 0.75, 0.625, 0.75, 0.625, 1.0, 0.375, 1.0, 0.125, 0.5, 0.375, 0.5, 0.375, 0.75, 0.125, 0.75, 0.625, 0.5, 0.875, 0.5, 0.875, 0.75, 0.625, 0.75])
me_cube_057.use_remesh_preserve_volume = False
me_cube_057.use_remesh_preserve_attributes = False
me_cube_057.use_mirror_vertex_groups = False
me_cube_057.update()
me_cube_058 = bpy.data.meshes.new('Cube.058')
me_cube_058.from_pydata([(-0.9873, -1.0, -1.0), (-0.9873, -1.0, 1.0), (-1.409, 16.07, -1.0), (-1.409, 16.07, 1.0), (0.6254, -1.005, -1.127), (0.6254, -1.005, 0.8728), (0.2041, 16.07, -1.127), (0.2041, 16.07, 0.8728)], [], [(0, 1, 3, 2), (2, 3, 7, 6), (6, 7, 5, 4), (4, 5, 1, 0), (2, 6, 4, 0), (7, 3, 1, 5)])
_uv = me_cube_058.uv_layers.new(name='UVMap')
_uv.uv.foreach_set('vector', [0.375, 0.0, 0.625, 0.0, 0.625, 0.25, 0.375, 0.25, 0.375, 0.25, 0.625, 0.25, 0.625, 0.5, 0.375, 0.5, 0.375, 0.5, 0.625, 0.5, 0.625, 0.75, 0.375, 0.75, 0.375, 0.75, 0.625, 0.75, 0.625, 1.0, 0.375, 1.0, 0.125, 0.5, 0.375, 0.5, 0.375, 0.75, 0.125, 0.75, 0.625, 0.5, 0.875, 0.5, 0.875, 0.75, 0.625, 0.75])
me_cube_058.use_remesh_preserve_volume = False
me_cube_058.use_remesh_preserve_attributes = False
me_cube_058.use_mirror_vertex_groups = False
me_cube_058.update()
me_cube_059 = bpy.data.meshes.new('Cube.059')
me_cube_059.from_pydata([(-1.409, -1.0, -1.0), (-1.409, -1.0, 1.0), (-1.136, 16.07, -1.0), (-1.136, 16.07, 1.0), (0.2041, -1.005, -1.127), (0.2041, -1.005, 0.8728), (0.4765, 16.07, -1.127), (0.4765, 16.07, 0.8728)], [], [(0, 1, 3, 2), (2, 3, 7, 6), (6, 7, 5, 4), (4, 5, 1, 0), (2, 6, 4, 0), (7, 3, 1, 5)])
_uv = me_cube_059.uv_layers.new(name='UVMap')
_uv.uv.foreach_set('vector', [0.375, 0.0, 0.625, 0.0, 0.625, 0.25, 0.375, 0.25, 0.375, 0.25, 0.625, 0.25, 0.625, 0.5, 0.375, 0.5, 0.375, 0.5, 0.625, 0.5, 0.625, 0.75, 0.375, 0.75, 0.375, 0.75, 0.625, 0.75, 0.625, 1.0, 0.375, 1.0, 0.125, 0.5, 0.375, 0.5, 0.375, 0.75, 0.125, 0.75, 0.625, 0.5, 0.875, 0.5, 0.875, 0.75, 0.625, 0.75])
me_cube_059.use_remesh_preserve_volume = False
me_cube_059.use_remesh_preserve_attributes = False
me_cube_059.use_mirror_vertex_groups = False
me_cube_059.update()
me_cube_060 = bpy.data.meshes.new('Cube.060')
me_cube_060.from_pydata([(-1.0, -1.0, -1.0), (-1.0, -1.0, 1.0), (-1.0, 11.0, -1.0), (-1.0, 11.0, 1.0), (1.0, -1.0, -1.0), (1.0, -1.0, 1.0), (1.0, 11.0, -1.0), (1.0, 11.0, 1.0)], [], [(0, 1, 3, 2), (2, 3, 7, 6), (6, 7, 5, 4), (4, 5, 1, 0), (2, 6, 4, 0), (7, 3, 1, 5)])
_uv = me_cube_060.uv_layers.new(name='UVMap')
_uv.uv.foreach_set('vector', [0.375, 0.0, 0.625, 0.0, 0.625, 0.25, 0.375, 0.25, 0.375, 0.25, 0.625, 0.25, 0.625, 0.5, 0.375, 0.5, 0.375, 0.5, 0.625, 0.5, 0.625, 0.75, 0.375, 0.75, 0.375, 0.75, 0.625, 0.75, 0.625, 1.0, 0.375, 1.0, 0.125, 0.5, 0.375, 0.5, 0.375, 0.75, 0.125, 0.75, 0.625, 0.5, 0.875, 0.5, 0.875, 0.75, 0.625, 0.75])
me_cube_060.use_remesh_preserve_volume = False
me_cube_060.use_remesh_preserve_attributes = False
me_cube_060.use_mirror_vertex_groups = False
me_cube_060.update()
me_cube_061 = bpy.data.meshes.new('Cube.061')
me_cube_061.from_pydata([(-1.0, -1.0, -1.0), (-1.0, -1.0, 1.0), (-1.0, 1.0, -1.0), (-1.0, 1.0, 1.0), (1.0, -1.0, -1.0), (1.0, -1.0, 1.0), (1.0, 1.0, -1.0), (1.0, 1.0, 1.0)], [], [(0, 1, 3, 2), (2, 3, 7, 6), (6, 7, 5, 4), (4, 5, 1, 0), (2, 6, 4, 0), (7, 3, 1, 5)])
_uv = me_cube_061.uv_layers.new(name='UVMap')
_uv.uv.foreach_set('vector', [0.375, 0.0, 0.625, 0.0, 0.625, 0.25, 0.375, 0.25, 0.375, 0.25, 0.625, 0.25, 0.625, 0.5, 0.375, 0.5, 0.375, 0.5, 0.625, 0.5, 0.625, 0.75, 0.375, 0.75, 0.375, 0.75, 0.625, 0.75, 0.625, 1.0, 0.375, 1.0, 0.125, 0.5, 0.375, 0.5, 0.375, 0.75, 0.125, 0.75, 0.625, 0.5, 0.875, 0.5, 0.875, 0.75, 0.625, 0.75])
me_cube_061.use_remesh_preserve_volume = False
me_cube_061.use_remesh_preserve_attributes = False
me_cube_061.use_mirror_vertex_groups = False
me_cube_061.update()
me_cube_062 = bpy.data.meshes.new('Cube.062')
me_cube_062.from_pydata([(-1.0, -1.0, -1.0), (-1.0, -1.0, 1.0), (-1.0, 1.0, -1.0), (-1.0, 1.0, 1.0), (1.0, -1.0, -1.0), (1.0, -1.0, 1.0), (1.0, 1.0, -1.0), (1.0, 1.0, 1.0)], [], [(0, 1, 3, 2), (2, 3, 7, 6), (6, 7, 5, 4), (4, 5, 1, 0), (2, 6, 4, 0), (7, 3, 1, 5)])
_uv = me_cube_062.uv_layers.new(name='UVMap')
_uv.uv.foreach_set('vector', [0.375, 0.0, 0.625, 0.0, 0.625, 0.25, 0.375, 0.25, 0.375, 0.25, 0.625, 0.25, 0.625, 0.5, 0.375, 0.5, 0.375, 0.5, 0.625, 0.5, 0.625, 0.75, 0.375, 0.75, 0.375, 0.75, 0.625, 0.75, 0.625, 1.0, 0.375, 1.0, 0.125, 0.5, 0.375, 0.5, 0.375, 0.75, 0.125, 0.75, 0.625, 0.5, 0.875, 0.5, 0.875, 0.75, 0.625, 0.75])
me_cube_062.use_remesh_preserve_volume = False
me_cube_062.use_remesh_preserve_attributes = False
me_cube_062.use_mirror_vertex_groups = False
me_cube_062.update()
me_cube_063 = bpy.data.meshes.new('Cube.063')
me_cube_063.from_pydata([(-1.0, -1.0, -1.0), (-1.0, -1.0, 1.0), (-0.9092, 16.07, -1.0), (-0.9092, 16.07, 1.0), (0.6127, -1.005, -1.127), (0.6127, -1.005, 0.8728), (0.7035, 16.07, -1.127), (0.7035, 16.07, 0.8728)], [], [(0, 1, 3, 2), (2, 3, 7, 6), (6, 7, 5, 4), (4, 5, 1, 0), (2, 6, 4, 0), (7, 3, 1, 5)])
_uv = me_cube_063.uv_layers.new(name='UVMap')
_uv.uv.foreach_set('vector', [0.375, 0.0, 0.625, 0.0, 0.625, 0.25, 0.375, 0.25, 0.375, 0.25, 0.625, 0.25, 0.625, 0.5, 0.375, 0.5, 0.375, 0.5, 0.625, 0.5, 0.625, 0.75, 0.375, 0.75, 0.375, 0.75, 0.625, 0.75, 0.625, 1.0, 0.375, 1.0, 0.125, 0.5, 0.375, 0.5, 0.375, 0.75, 0.125, 0.75, 0.625, 0.5, 0.875, 0.5, 0.875, 0.75, 0.625, 0.75])
me_cube_063.use_remesh_preserve_volume = False
me_cube_063.use_remesh_preserve_attributes = False
me_cube_063.use_mirror_vertex_groups = False
me_cube_063.update()
me_cube_064 = bpy.data.meshes.new('Cube.064')
me_cube_064.from_pydata([(-1.0, -1.0, -1.0), (-1.0, -1.0, 1.0), (-1.0, 11.0, -1.0), (-1.0, 11.0, 1.0), (1.0, -1.0, -1.0), (1.0, -1.0, 1.0), (1.0, 11.0, -1.0), (1.0, 11.0, 1.0)], [], [(0, 1, 3, 2), (2, 3, 7, 6), (6, 7, 5, 4), (4, 5, 1, 0), (2, 6, 4, 0), (7, 3, 1, 5)])
_uv = me_cube_064.uv_layers.new(name='UVMap')
_uv.uv.foreach_set('vector', [0.375, 0.0, 0.625, 0.0, 0.625, 0.25, 0.375, 0.25, 0.375, 0.25, 0.625, 0.25, 0.625, 0.5, 0.375, 0.5, 0.375, 0.5, 0.625, 0.5, 0.625, 0.75, 0.375, 0.75, 0.375, 0.75, 0.625, 0.75, 0.625, 1.0, 0.375, 1.0, 0.125, 0.5, 0.375, 0.5, 0.375, 0.75, 0.125, 0.75, 0.625, 0.5, 0.875, 0.5, 0.875, 0.75, 0.625, 0.75])
me_cube_064.use_remesh_preserve_volume = False
me_cube_064.use_remesh_preserve_attributes = False
me_cube_064.use_mirror_vertex_groups = False
me_cube_064.update()
me_cube_065 = bpy.data.meshes.new('Cube.065')
me_cube_065.from_pydata([(-1.0, -1.0, -1.0), (-1.0, -1.0, 1.0), (-1.0, 1.0, -1.0), (-1.0, 1.0, 1.0), (1.0, -1.0, -1.0), (1.0, -1.0, 1.0), (1.0, 1.0, -1.0), (1.0, 1.0, 1.0)], [], [(0, 1, 3, 2), (2, 3, 7, 6), (6, 7, 5, 4), (4, 5, 1, 0), (2, 6, 4, 0), (7, 3, 1, 5)])
_uv = me_cube_065.uv_layers.new(name='UVMap')
_uv.uv.foreach_set('vector', [0.375, 0.0, 0.625, 0.0, 0.625, 0.25, 0.375, 0.25, 0.375, 0.25, 0.625, 0.25, 0.625, 0.5, 0.375, 0.5, 0.375, 0.5, 0.625, 0.5, 0.625, 0.75, 0.375, 0.75, 0.375, 0.75, 0.625, 0.75, 0.625, 1.0, 0.375, 1.0, 0.125, 0.5, 0.375, 0.5, 0.375, 0.75, 0.125, 0.75, 0.625, 0.5, 0.875, 0.5, 0.875, 0.75, 0.625, 0.75])
me_cube_065.use_remesh_preserve_volume = False
me_cube_065.use_remesh_preserve_attributes = False
me_cube_065.use_mirror_vertex_groups = False
me_cube_065.update()
me_cube_066 = bpy.data.meshes.new('Cube.066')
me_cube_066.from_pydata([(-1.0, -1.0, -1.0), (-1.0, -1.0, 1.0), (-1.0, 1.0, -1.0), (-1.0, 1.0, 1.0), (1.0, -1.0, -1.0), (1.0, -1.0, 1.0), (1.0, 1.0, -1.0), (1.0, 1.0, 1.0)], [], [(0, 1, 3, 2), (2, 3, 7, 6), (6, 7, 5, 4), (4, 5, 1, 0), (2, 6, 4, 0), (7, 3, 1, 5)])
_uv = me_cube_066.uv_layers.new(name='UVMap')
_uv.uv.foreach_set('vector', [0.375, 0.0, 0.625, 0.0, 0.625, 0.25, 0.375, 0.25, 0.375, 0.25, 0.625, 0.25, 0.625, 0.5, 0.375, 0.5, 0.375, 0.5, 0.625, 0.5, 0.625, 0.75, 0.375, 0.75, 0.375, 0.75, 0.625, 0.75, 0.625, 1.0, 0.375, 1.0, 0.125, 0.5, 0.375, 0.5, 0.375, 0.75, 0.125, 0.75, 0.625, 0.5, 0.875, 0.5, 0.875, 0.75, 0.625, 0.75])
me_cube_066.use_remesh_preserve_volume = False
me_cube_066.use_remesh_preserve_attributes = False
me_cube_066.use_mirror_vertex_groups = False
me_cube_066.update()
me_cube_067 = bpy.data.meshes.new('Cube.067')
me_cube_067.from_pydata([(-0.7636, -1.0, -1.012), (-0.7636, -1.0, 0.9876), (-1.218, 16.07, -1.0), (-1.218, 16.07, 1.0), (0.8491, -1.005, -1.14), (0.8491, -1.005, 0.8604), (0.3948, 16.07, -1.127), (0.3948, 16.07, 0.8728)], [], [(0, 1, 3, 2), (2, 3, 7, 6), (6, 7, 5, 4), (4, 5, 1, 0), (2, 6, 4, 0), (7, 3, 1, 5)])
_uv = me_cube_067.uv_layers.new(name='UVMap')
_uv.uv.foreach_set('vector', [0.375, 0.0, 0.625, 0.0, 0.625, 0.25, 0.375, 0.25, 0.375, 0.25, 0.625, 0.25, 0.625, 0.5, 0.375, 0.5, 0.375, 0.5, 0.625, 0.5, 0.625, 0.75, 0.375, 0.75, 0.375, 0.75, 0.625, 0.75, 0.625, 1.0, 0.375, 1.0, 0.125, 0.5, 0.375, 0.5, 0.375, 0.75, 0.125, 0.75, 0.625, 0.5, 0.875, 0.5, 0.875, 0.75, 0.625, 0.75])
me_cube_067.use_remesh_preserve_volume = False
me_cube_067.use_remesh_preserve_attributes = False
me_cube_067.use_mirror_vertex_groups = False
me_cube_067.update()
me_cube_068 = bpy.data.meshes.new('Cube.068')
me_cube_068.from_pydata([(-1.363, -1.0, -1.0), (-1.363, -1.0, 1.0), (-1.0, 16.07, -1.0), (-1.0, 16.07, 1.0), (0.2495, -1.005, -1.127), (0.2495, -1.005, 0.8728), (0.6127, 16.07, -1.127), (0.6127, 16.07, 0.8728)], [], [(0, 1, 3, 2), (2, 3, 7, 6), (6, 7, 5, 4), (4, 5, 1, 0), (2, 6, 4, 0), (7, 3, 1, 5)])
_uv = me_cube_068.uv_layers.new(name='UVMap')
_uv.uv.foreach_set('vector', [0.375, 0.0, 0.625, 0.0, 0.625, 0.25, 0.375, 0.25, 0.375, 0.25, 0.625, 0.25, 0.625, 0.5, 0.375, 0.5, 0.375, 0.5, 0.625, 0.5, 0.625, 0.75, 0.375, 0.75, 0.375, 0.75, 0.625, 0.75, 0.625, 1.0, 0.375, 1.0, 0.125, 0.5, 0.375, 0.5, 0.375, 0.75, 0.125, 0.75, 0.625, 0.5, 0.875, 0.5, 0.875, 0.75, 0.625, 0.75])
me_cube_068.use_remesh_preserve_volume = False
me_cube_068.use_remesh_preserve_attributes = False
me_cube_068.use_mirror_vertex_groups = False
me_cube_068.update()
me_cube_069 = bpy.data.meshes.new('Cube.069')
me_cube_069.from_pydata([(-0.9873, -1.0, -1.0), (-0.9873, -1.0, 1.0), (-1.409, 16.07, -1.0), (-1.409, 16.07, 1.0), (0.6254, -1.005, -1.127), (0.6254, -1.005, 0.8728), (0.2041, 16.07, -1.127), (0.2041, 16.07, 0.8728)], [], [(0, 1, 3, 2), (2, 3, 7, 6), (6, 7, 5, 4), (4, 5, 1, 0), (2, 6, 4, 0), (7, 3, 1, 5)])
_uv = me_cube_069.uv_layers.new(name='UVMap')
_uv.uv.foreach_set('vector', [0.375, 0.0, 0.625, 0.0, 0.625, 0.25, 0.375, 0.25, 0.375, 0.25, 0.625, 0.25, 0.625, 0.5, 0.375, 0.5, 0.375, 0.5, 0.625, 0.5, 0.625, 0.75, 0.375, 0.75, 0.375, 0.75, 0.625, 0.75, 0.625, 1.0, 0.375, 1.0, 0.125, 0.5, 0.375, 0.5, 0.375, 0.75, 0.125, 0.75, 0.625, 0.5, 0.875, 0.5, 0.875, 0.75, 0.625, 0.75])
me_cube_069.use_remesh_preserve_volume = False
me_cube_069.use_remesh_preserve_attributes = False
me_cube_069.use_mirror_vertex_groups = False
me_cube_069.update()
me_cube_070 = bpy.data.meshes.new('Cube.070')
me_cube_070.from_pydata([(-1.409, -1.0, -1.0), (-1.409, -1.0, 1.0), (-1.136, 16.07, -1.0), (-1.136, 16.07, 1.0), (0.2041, -1.005, -1.127), (0.2041, -1.005, 0.8728), (0.4765, 16.07, -1.127), (0.4765, 16.07, 0.8728)], [], [(0, 1, 3, 2), (2, 3, 7, 6), (6, 7, 5, 4), (4, 5, 1, 0), (2, 6, 4, 0), (7, 3, 1, 5)])
_uv = me_cube_070.uv_layers.new(name='UVMap')
_uv.uv.foreach_set('vector', [0.375, 0.0, 0.625, 0.0, 0.625, 0.25, 0.375, 0.25, 0.375, 0.25, 0.625, 0.25, 0.625, 0.5, 0.375, 0.5, 0.375, 0.5, 0.625, 0.5, 0.625, 0.75, 0.375, 0.75, 0.375, 0.75, 0.625, 0.75, 0.625, 1.0, 0.375, 1.0, 0.125, 0.5, 0.375, 0.5, 0.375, 0.75, 0.125, 0.75, 0.625, 0.5, 0.875, 0.5, 0.875, 0.75, 0.625, 0.75])
me_cube_070.use_remesh_preserve_volume = False
me_cube_070.use_remesh_preserve_attributes = False
me_cube_070.use_mirror_vertex_groups = False
me_cube_070.update()
me_cube_073 = bpy.data.meshes.new('Cube.073')
me_cube_073.from_pydata([(-1.0, -1.0, -1.0), (-1.0, -1.0, 1.0), (-1.0, 0.5079, -1.0), (-1.0, 0.5079, 1.0), (6.94, -1.0, -1.0), (6.94, -1.0, 1.0), (6.94, 0.5079, -1.0), (6.94, 0.5079, 1.0)], [], [(0, 1, 3, 2), (2, 3, 7, 6), (6, 7, 5, 4), (4, 5, 1, 0), (2, 6, 4, 0), (7, 3, 1, 5)])
_uv = me_cube_073.uv_layers.new(name='UVMap')
_uv.uv.foreach_set('vector', [0.375, 0.0, 0.625, 0.0, 0.625, 0.25, 0.375, 0.25, 0.375, 0.25, 0.625, 0.25, 0.625, 0.5, 0.375, 0.5, 0.375, 0.5, 0.625, 0.5, 0.625, 0.75, 0.375, 0.75, 0.375, 0.75, 0.625, 0.75, 0.625, 1.0, 0.375, 1.0, 0.125, 0.5, 0.375, 0.5, 0.375, 0.75, 0.125, 0.75, 0.625, 0.5, 0.875, 0.5, 0.875, 0.75, 0.625, 0.75])
me_cube_073.use_remesh_preserve_volume = False
me_cube_073.use_remesh_preserve_attributes = False
me_cube_073.use_mirror_vertex_groups = False
me_cube_073.update()
me_cube_074 = bpy.data.meshes.new('Cube.074')
me_cube_074.from_pydata([(-1.0, -1.0, -1.0), (-1.0, -1.0, 1.0), (-1.0, 0.5079, -1.0), (-1.0, 0.5079, 1.0), (10.81, -1.0, -1.0), (10.81, -1.0, 1.0), (10.81, 0.5079, -1.0), (10.81, 0.5079, 1.0)], [], [(0, 1, 3, 2), (2, 3, 7, 6), (6, 7, 5, 4), (4, 5, 1, 0), (2, 6, 4, 0), (7, 3, 1, 5)])
_uv = me_cube_074.uv_layers.new(name='UVMap')
_uv.uv.foreach_set('vector', [0.375, 0.0, 0.625, 0.0, 0.625, 0.25, 0.375, 0.25, 0.375, 0.25, 0.625, 0.25, 0.625, 0.5, 0.375, 0.5, 0.375, 0.5, 0.625, 0.5, 0.625, 0.75, 0.375, 0.75, 0.375, 0.75, 0.625, 0.75, 0.625, 1.0, 0.375, 1.0, 0.125, 0.5, 0.375, 0.5, 0.375, 0.75, 0.125, 0.75, 0.625, 0.5, 0.875, 0.5, 0.875, 0.75, 0.625, 0.75])
me_cube_074.use_remesh_preserve_volume = False
me_cube_074.use_remesh_preserve_attributes = False
me_cube_074.use_mirror_vertex_groups = False
me_cube_074.update()
me_cube_075 = bpy.data.meshes.new('Cube.075')
me_cube_075.from_pydata([(-1.0, -1.0, -1.0), (-1.0, -1.0, 1.0), (-1.0, 0.5079, -1.0), (-1.0, 0.5079, 1.0), (6.94, -1.0, -1.0), (6.94, -1.0, 1.0), (6.94, 0.5079, -1.0), (6.94, 0.5079, 1.0)], [], [(0, 1, 3, 2), (2, 3, 7, 6), (6, 7, 5, 4), (4, 5, 1, 0), (2, 6, 4, 0), (7, 3, 1, 5)])
_uv = me_cube_075.uv_layers.new(name='UVMap')
_uv.uv.foreach_set('vector', [0.375, 0.0, 0.625, 0.0, 0.625, 0.25, 0.375, 0.25, 0.375, 0.25, 0.625, 0.25, 0.625, 0.5, 0.375, 0.5, 0.375, 0.5, 0.625, 0.5, 0.625, 0.75, 0.375, 0.75, 0.375, 0.75, 0.625, 0.75, 0.625, 1.0, 0.375, 1.0, 0.125, 0.5, 0.375, 0.5, 0.375, 0.75, 0.125, 0.75, 0.625, 0.5, 0.875, 0.5, 0.875, 0.75, 0.625, 0.75])
me_cube_075.use_remesh_preserve_volume = False
me_cube_075.use_remesh_preserve_attributes = False
me_cube_075.use_mirror_vertex_groups = False
me_cube_075.update()
me_cube_076 = bpy.data.meshes.new('Cube.076')
me_cube_076.from_pydata([(-1.0, -1.0, -1.0), (-1.0, -1.0, 1.0), (-1.0, 0.5079, -1.0), (-1.0, 0.5079, 1.0), (10.81, -1.0, -1.0), (10.81, -1.0, 1.0), (10.81, 0.5079, -1.0), (10.81, 0.5079, 1.0)], [], [(0, 1, 3, 2), (2, 3, 7, 6), (6, 7, 5, 4), (4, 5, 1, 0), (2, 6, 4, 0), (7, 3, 1, 5)])
_uv = me_cube_076.uv_layers.new(name='UVMap')
_uv.uv.foreach_set('vector', [0.375, 0.0, 0.625, 0.0, 0.625, 0.25, 0.375, 0.25, 0.375, 0.25, 0.625, 0.25, 0.625, 0.5, 0.375, 0.5, 0.375, 0.5, 0.625, 0.5, 0.625, 0.75, 0.375, 0.75, 0.375, 0.75, 0.625, 0.75, 0.625, 1.0, 0.375, 1.0, 0.125, 0.5, 0.375, 0.5, 0.375, 0.75, 0.125, 0.75, 0.625, 0.5, 0.875, 0.5, 0.875, 0.75, 0.625, 0.75])
me_cube_076.use_remesh_preserve_volume = False
me_cube_076.use_remesh_preserve_attributes = False
me_cube_076.use_mirror_vertex_groups = False
me_cube_076.update()
me_cube_078 = bpy.data.meshes.new('Cube.078')
me_cube_078.from_pydata([(-16.59, -1.0, -1.0), (-16.59, -1.0, 1.0), (-16.59, 1.0, -1.0), (-16.59, 1.0, 1.0), (1.394, -1.0, -1.0), (1.394, -1.0, 1.0), (1.394, 1.0, -1.0), (1.394, 1.0, 1.0)], [], [(0, 1, 3, 2), (2, 3, 7, 6), (6, 7, 5, 4), (4, 5, 1, 0), (2, 6, 4, 0), (7, 3, 1, 5)])
_uv = me_cube_078.uv_layers.new(name='UVMap')
_uv.uv.foreach_set('vector', [0.375, 0.0, 0.625, 0.0, 0.625, 0.25, 0.375, 0.25, 0.375, 0.25, 0.625, 0.25, 0.625, 0.5, 0.375, 0.5, 0.375, 0.5, 0.625, 0.5, 0.625, 0.75, 0.375, 0.75, 0.375, 0.75, 0.625, 0.75, 0.625, 1.0, 0.375, 1.0, 0.125, 0.5, 0.375, 0.5, 0.375, 0.75, 0.125, 0.75, 0.625, 0.5, 0.875, 0.5, 0.875, 0.75, 0.625, 0.75])
me_cube_078.use_remesh_preserve_volume = False
me_cube_078.use_remesh_preserve_attributes = False
me_cube_078.use_mirror_vertex_groups = False
me_cube_078.update()
me_cube_079 = bpy.data.meshes.new('Cube.079')
me_cube_079.from_pydata([(-16.59, -1.0, -1.0), (-16.59, -1.0, 1.0), (-16.59, 1.0, -1.0), (-16.59, 1.0, 1.0), (1.394, -1.0, -1.0), (1.394, -1.0, 1.0), (1.394, 1.0, -1.0), (1.394, 1.0, 1.0)], [], [(0, 1, 3, 2), (2, 3, 7, 6), (6, 7, 5, 4), (4, 5, 1, 0), (2, 6, 4, 0), (7, 3, 1, 5)])
_uv = me_cube_079.uv_layers.new(name='UVMap')
_uv.uv.foreach_set('vector', [0.375, 0.0, 0.625, 0.0, 0.625, 0.25, 0.375, 0.25, 0.375, 0.25, 0.625, 0.25, 0.625, 0.5, 0.375, 0.5, 0.375, 0.5, 0.625, 0.5, 0.625, 0.75, 0.375, 0.75, 0.375, 0.75, 0.625, 0.75, 0.625, 1.0, 0.375, 1.0, 0.125, 0.5, 0.375, 0.5, 0.375, 0.75, 0.125, 0.75, 0.625, 0.5, 0.875, 0.5, 0.875, 0.75, 0.625, 0.75])
me_cube_079.use_remesh_preserve_volume = False
me_cube_079.use_remesh_preserve_attributes = False
me_cube_079.use_mirror_vertex_groups = False
me_cube_079.update()
me_cube_080 = bpy.data.meshes.new('Cube.080')
me_cube_080.from_pydata([(-1.0, -1.0, -1.0), (-0.9998, -1.085, 1.458), (-1.0, 1.0, -1.0), (-0.9998, 0.915, 1.458), (1.0, -1.0, -1.0), (1.0, -1.085, 1.458), (1.0, 1.0, -1.0), (1.0, 0.915, 1.458)], [], [(0, 1, 3, 2), (2, 3, 7, 6), (6, 7, 5, 4), (4, 5, 1, 0), (2, 6, 4, 0), (7, 3, 1, 5)])
_uv = me_cube_080.uv_layers.new(name='UVMap')
_uv.uv.foreach_set('vector', [0.375, 0.0, 0.625, 0.0, 0.625, 0.25, 0.375, 0.25, 0.375, 0.25, 0.625, 0.25, 0.625, 0.5, 0.375, 0.5, 0.375, 0.5, 0.625, 0.5, 0.625, 0.75, 0.375, 0.75, 0.375, 0.75, 0.625, 0.75, 0.625, 1.0, 0.375, 1.0, 0.125, 0.5, 0.375, 0.5, 0.375, 0.75, 0.125, 0.75, 0.625, 0.5, 0.875, 0.5, 0.875, 0.75, 0.625, 0.75])
me_cube_080.use_remesh_preserve_volume = False
me_cube_080.use_remesh_preserve_attributes = False
me_cube_080.use_mirror_vertex_groups = False
me_cube_080.update()

# ---- objects
ob_cube = bpy.data.objects.new('Cube', me_cube_001)
ob_cube_001 = bpy.data.objects.new('Cube.001', me_cube_002)
ob_cube_002 = bpy.data.objects.new('Cube.002', me_cube_003)
ob_cube_003 = bpy.data.objects.new('Cube.003', me_cube_004)
ob_cube_008 = bpy.data.objects.new('Cube.008', me_cube_009)
ob_cube_009 = bpy.data.objects.new('Cube.009', me_cube_010)
ob_cube_010 = bpy.data.objects.new('Cube.010', me_cube_011)
ob_cube_011 = bpy.data.objects.new('Cube.011', me_cube_023)
ob_cube_012 = bpy.data.objects.new('Cube.012', me_cube_024)
ob_cube_013 = bpy.data.objects.new('Cube.013', me_cube_025)
ob_cube_014 = bpy.data.objects.new('Cube.014', me_cube_026)
ob_cube_004 = bpy.data.objects.new('Cube.004', me_cube_027)
ob_cube_005 = bpy.data.objects.new('Cube.005', me_cube_028)
ob_cube_006 = bpy.data.objects.new('Cube.006', me_cube_029)
ob_cube_007 = bpy.data.objects.new('Cube.007', me_cube_030)
ob_cube_015 = bpy.data.objects.new('Cube.015', me_cube_031)
ob_cube_016 = bpy.data.objects.new('Cube.016', me_cube_032)
ob_cube_017 = bpy.data.objects.new('Cube.017', me_cube_033)
ob_cube_019 = bpy.data.objects.new('Cube.019', me_cube_035)
ob_cube_020 = bpy.data.objects.new('Cube.020', me_cube_036)
ob_cube_021 = bpy.data.objects.new('Cube.021', me_cube_037)
ob_cube_022 = bpy.data.objects.new('Cube.022', me_cube_038)
ob_cube_023 = bpy.data.objects.new('Cube.023', me_cube_039)
ob_cube_024 = bpy.data.objects.new('Cube.024', me_cube_040)
ob_cube_025 = bpy.data.objects.new('Cube.025', me_cube_041)
ob_cube_026 = bpy.data.objects.new('Cube.026', me_cube_042)
ob_cube_027 = bpy.data.objects.new('Cube.027', me_cube_043)
ob_cube_028 = bpy.data.objects.new('Cube.028', me_cube_044)
ob_cube_029 = bpy.data.objects.new('Cube.029', me_cube_045)
ob_cube_030 = bpy.data.objects.new('Cube.030', me_cube_046)
ob_cube_031 = bpy.data.objects.new('Cube.031', me_cube_047)
ob_cube_032 = bpy.data.objects.new('Cube.032', me_cube_048)
ob_cube_033 = bpy.data.objects.new('Cube.033', me_cube_049)
ob_cube_034 = bpy.data.objects.new('Cube.034', me_cube_050)
ob_cube_035 = bpy.data.objects.new('Cube.035', me_cube_051)
ob_cube_036 = bpy.data.objects.new('Cube.036', me_cube_052)
ob_cube_037 = bpy.data.objects.new('Cube.037', me_cube_053)
ob_cube_038 = bpy.data.objects.new('Cube.038', me_cube_054)
ob_cube_039 = bpy.data.objects.new('Cube.039', me_cube_055)
ob_cube_040 = bpy.data.objects.new('Cube.040', me_cube_056)
ob_cube_041 = bpy.data.objects.new('Cube.041', me_cube_057)
ob_cube_042 = bpy.data.objects.new('Cube.042', me_cube_058)
ob_cube_043 = bpy.data.objects.new('Cube.043', me_cube_059)
ob_cube_044 = bpy.data.objects.new('Cube.044', me_cube_060)
ob_cube_045 = bpy.data.objects.new('Cube.045', me_cube_061)
ob_cube_046 = bpy.data.objects.new('Cube.046', me_cube_062)
ob_cube_047 = bpy.data.objects.new('Cube.047', me_cube_063)
ob_cube_048 = bpy.data.objects.new('Cube.048', me_cube_064)
ob_cube_049 = bpy.data.objects.new('Cube.049', me_cube_065)
ob_cube_050 = bpy.data.objects.new('Cube.050', me_cube_066)
ob_cube_051 = bpy.data.objects.new('Cube.051', me_cube_067)
ob_cube_052 = bpy.data.objects.new('Cube.052', me_cube_068)
ob_cube_053 = bpy.data.objects.new('Cube.053', me_cube_069)
ob_cube_054 = bpy.data.objects.new('Cube.054', me_cube_070)
ob_cube_018 = bpy.data.objects.new('Cube.018', me_cube_073)
ob_cube_055 = bpy.data.objects.new('Cube.055', me_cube_074)
ob_cube_056 = bpy.data.objects.new('Cube.056', me_cube_075)
ob_cube_057 = bpy.data.objects.new('Cube.057', me_cube_076)
ob_cube_058 = bpy.data.objects.new('Cube.058', me_cube_078)
ob_cube_059 = bpy.data.objects.new('Cube.059', me_cube_079)
ob_cube_060 = bpy.data.objects.new('Cube.060', me_cube_080)
ob_point = bpy.data.objects.new('Point', light_point)
ob_camera = bpy.data.objects.new('Camera', cam_camera)

# ---- transforms, parenting, visibility, modifiers, constraints
ob_cube.location = (0.0, 0.0, 3.251)
ob_cube.scale = (1.0, 1.0, 0.2)
ob_cube.lineart.crease_threshold = 0.0
ob_cube_001.location = (0.0, -0.004778, 2.516)
ob_cube_001.scale = (0.9752, 0.9752, 0.6051)
ob_cube_001.lineart.crease_threshold = 0.0
ob_cube_002.location = (0.0, 10.0, 2.52)
ob_cube_002.scale = (0.9752, 0.9752, 0.6051)
ob_cube_002.lineart.crease_threshold = 0.0
ob_cube_003.location = (-0.0567, 0.3024, 3.651)
ob_cube_003.rotation_euler = (0.0, 0.0, 1.571)
ob_cube_003.scale = (1.0, 1.0, 0.2)
ob_cube_003.lineart.crease_threshold = 0.0
ob_cube_008.location = (-15.26, 0.0, 3.251)
ob_cube_008.scale = (1.0, 1.0, 0.2)
ob_cube_008.lineart.crease_threshold = 0.0
ob_cube_009.location = (-15.26, -0.004778, 2.516)
ob_cube_009.scale = (0.9752, 0.9752, 0.6051)
ob_cube_009.lineart.crease_threshold = 0.0
ob_cube_010.location = (-15.26, 10.0, 2.52)
ob_cube_010.scale = (0.9752, 0.9752, 0.6051)
ob_cube_010.lineart.crease_threshold = 0.0
ob_cube_011.location = (-0.0567, 2.789, 3.651)
ob_cube_011.rotation_euler = (-4.597e-10, 0.0, 1.571)
ob_cube_011.scale = (1.0, 1.0, 0.2)
ob_cube_011.lineart.crease_threshold = 0.0
ob_cube_012.location = (-0.0567, 5.354, 3.651)
ob_cube_012.rotation_euler = (0.0, 0.0, 1.571)
ob_cube_012.scale = (1.0, 1.0, 0.2)
ob_cube_012.lineart.crease_threshold = 0.0
ob_cube_013.location = (-0.0567, 7.768, 3.651)
ob_cube_013.rotation_euler = (0.0, 0.0, 1.571)
ob_cube_013.scale = (1.0, 1.0, 0.2)
ob_cube_013.lineart.crease_threshold = 0.0
ob_cube_014.location = (-0.0567, 10.09, 3.651)
ob_cube_014.rotation_euler = (0.0, 0.0, 1.571)
ob_cube_014.scale = (1.0, 1.0, 0.2)
ob_cube_014.lineart.crease_threshold = 0.0
ob_cube_004.location = (-15.21, 9.899, 5.121)
ob_cube_004.rotation_euler = (0.0, 0.0, -3.144)
ob_cube_004.scale = (1.0, 1.0, 0.2)
ob_cube_004.lineart.crease_threshold = 0.0
ob_cube_005.location = (-15.21, 9.904, 4.385)
ob_cube_005.rotation_euler = (0.0, 0.0, -3.144)
ob_cube_005.scale = (0.9752, 0.9752, 0.6051)
ob_cube_005.lineart.crease_threshold = 0.0
ob_cube_006.location = (-15.24, -0.1059, 4.39)
ob_cube_006.rotation_euler = (0.0, 0.0, -3.144)
ob_cube_006.scale = (0.9752, 0.9752, 0.6051)
ob_cube_006.lineart.crease_threshold = 0.0
ob_cube_007.location = (-15.15, 9.596, 5.521)
ob_cube_007.rotation_euler = (0.0, -0.0, -1.573)
ob_cube_007.scale = (1.0, 1.0, 0.2)
ob_cube_007.lineart.crease_threshold = 0.0
ob_cube_015.location = (0.05549, 9.858, 5.121)
ob_cube_015.rotation_euler = (0.0, 0.0, -3.144)
ob_cube_015.scale = (1.0, 1.0, 0.2)
ob_cube_015.lineart.crease_threshold = 0.0
ob_cube_016.location = (0.05551, 9.863, 4.385)
ob_cube_016.rotation_euler = (0.0, 0.0, -3.144)
ob_cube_016.scale = (0.9752, 0.9752, 0.6051)
ob_cube_016.lineart.crease_threshold = 0.0
ob_cube_017.location = (0.02864, -0.1469, 4.39)
ob_cube_017.rotation_euler = (0.0, 0.0, -3.144)
ob_cube_017.scale = (0.9752, 0.9752, 0.6051)
ob_cube_017.lineart.crease_threshold = 0.0
ob_cube_019.location = (-15.17, 4.544, 5.521)
ob_cube_019.rotation_euler = (0.0, -0.0, -1.573)
ob_cube_019.scale = (1.0, 1.0, 0.2)
ob_cube_019.lineart.crease_threshold = 0.0
ob_cube_020.location = (-15.17, 2.131, 5.521)
ob_cube_020.rotation_euler = (0.0, -0.0, -1.573)
ob_cube_020.scale = (1.0, 1.0, 0.2)
ob_cube_020.lineart.crease_threshold = 0.0
ob_cube_021.location = (-15.18, -0.1917, 5.521)
ob_cube_021.rotation_euler = (0.0, -0.0, -1.573)
ob_cube_021.scale = (1.0, 1.0, 0.2)
ob_cube_021.lineart.crease_threshold = 0.0
ob_cube_022.location = (-15.21, 9.899, 5.121)
ob_cube_022.rotation_euler = (0.0, 0.0, -3.144)
ob_cube_022.scale = (1.0, 1.0, 0.2)
ob_cube_022.lineart.crease_threshold = 0.0
ob_cube_023.location = (-15.21, 9.904, 4.385)
ob_cube_023.rotation_euler = (0.0, 0.0, -3.144)
ob_cube_023.scale = (0.9752, 0.9752, 0.6051)
ob_cube_023.lineart.crease_threshold = 0.0
ob_cube_024.location = (-15.24, -0.1059, 4.39)
ob_cube_024.rotation_euler = (0.0, 0.0, -3.144)
ob_cube_024.scale = (0.9752, 0.9752, 0.6051)
ob_cube_024.lineart.crease_threshold = 0.0
ob_cube_025.location = (-15.15, 9.596, 5.521)
ob_cube_025.rotation_euler = (0.0, -0.0, -1.573)
ob_cube_025.scale = (1.0, 1.0, 0.2)
ob_cube_025.lineart.crease_threshold = 0.0
ob_cube_026.location = (0.05549, 9.858, 5.121)
ob_cube_026.rotation_euler = (0.0, 0.0, -3.144)
ob_cube_026.scale = (1.0, 1.0, 0.2)
ob_cube_026.lineart.crease_threshold = 0.0
ob_cube_027.location = (0.05551, 9.863, 4.385)
ob_cube_027.rotation_euler = (0.0, 0.0, -3.144)
ob_cube_027.scale = (0.9752, 0.9752, 0.6051)
ob_cube_027.lineart.crease_threshold = 0.0
ob_cube_028.location = (0.02864, -0.1469, 4.39)
ob_cube_028.rotation_euler = (0.0, 0.0, -3.144)
ob_cube_028.scale = (0.9752, 0.9752, 0.6051)
ob_cube_028.lineart.crease_threshold = 0.0
ob_cube_029.location = (-15.16, 7.11, 5.521)
ob_cube_029.rotation_euler = (-4.597e-10, 0.0, -1.573)
ob_cube_029.scale = (1.0, 1.0, 0.2)
ob_cube_029.lineart.crease_threshold = 0.0
ob_cube_030.location = (-15.17, 4.544, 5.521)
ob_cube_030.rotation_euler = (0.0, -0.0, -1.573)
ob_cube_030.scale = (1.0, 1.0, 0.2)
ob_cube_030.lineart.crease_threshold = 0.0
ob_cube_031.location = (-15.17, 2.131, 5.521)
ob_cube_031.rotation_euler = (0.0, -0.0, -1.573)
ob_cube_031.scale = (1.0, 1.0, 0.2)
ob_cube_031.lineart.crease_threshold = 0.0
ob_cube_032.location = (-15.18, -0.1917, 5.521)
ob_cube_032.rotation_euler = (0.0, -0.0, -1.573)
ob_cube_032.scale = (1.0, 1.0, 0.2)
ob_cube_032.lineart.crease_threshold = 0.0
ob_cube_033.location = (-15.21, 0.1367, 6.742)
ob_cube_033.rotation_euler = (1.28, 0.002571, -3.142)
ob_cube_033.scale = (1.0, 1.0, 0.2)
ob_cube_033.lineart.crease_threshold = 0.0
ob_cube_034.location = (-15.21, -0.567, 6.526)
ob_cube_034.rotation_euler = (1.28, 0.002571, -3.142)
ob_cube_034.scale = (0.9752, 0.9752, 0.6051)
ob_cube_034.lineart.crease_threshold = 0.0
ob_cube_035.location = (-15.24, -3.429, 16.12)
ob_cube_035.rotation_euler = (1.28, 0.002571, -3.142)
ob_cube_035.scale = (0.9752, 0.9752, 0.6051)
ob_cube_035.lineart.crease_threshold = 0.0
ob_cube_036.location = (-15.15, 0.4331, 7.146)
ob_cube_036.rotation_euler = (0.008978, -1.28, -1.58)
ob_cube_036.scale = (1.0, 1.0, 0.2)
ob_cube_036.lineart.crease_threshold = 0.0
ob_cube_037.location = (0.05549, 0.1249, 6.781)
ob_cube_037.rotation_euler = (1.28, 0.002571, -3.142)
ob_cube_037.scale = (1.0, 1.0, 0.2)
ob_cube_037.lineart.crease_threshold = 0.0
ob_cube_038.location = (0.05551, -0.5787, 6.566)
ob_cube_038.rotation_euler = (1.28, 0.002571, -3.142)
ob_cube_038.scale = (0.9752, 0.9752, 0.6051)
ob_cube_038.lineart.crease_threshold = 0.0
ob_cube_039.location = (0.02864, -3.441, 16.16)
ob_cube_039.rotation_euler = (1.28, 0.002571, -3.142)
ob_cube_039.scale = (0.9752, 0.9752, 0.6051)
ob_cube_039.lineart.crease_threshold = 0.0
ob_cube_040.location = (-15.16, -0.2789, 9.528)
ob_cube_040.rotation_euler = (0.009305, -1.291, -1.581)
ob_cube_040.scale = (1.0, 1.0, 0.2)
ob_cube_040.lineart.crease_threshold = 0.0
ob_cube_041.location = (-15.17, -1.014, 11.99)
ob_cube_041.rotation_euler = (0.008978, -1.28, -1.58)
ob_cube_041.scale = (1.0, 1.0, 0.2)
ob_cube_041.lineart.crease_threshold = 0.0
ob_cube_042.location = (-15.17, -1.705, 14.3)
ob_cube_042.rotation_euler = (0.008978, -1.28, -1.58)
ob_cube_042.scale = (1.0, 1.0, 0.2)
ob_cube_042.lineart.crease_threshold = 0.0
ob_cube_043.location = (-15.18, -2.37, 16.52)
ob_cube_043.rotation_euler = (0.008978, -1.28, -1.58)
ob_cube_043.scale = (1.0, 1.0, 0.2)
ob_cube_043.lineart.crease_threshold = 0.0
ob_cube_044.location = (0.0, 0.0, 1.344)
ob_cube_044.scale = (1.0, 1.0, 0.2)
ob_cube_044.lineart.crease_threshold = 0.0
ob_cube_045.location = (0.0, -0.004778, 0.6082)
ob_cube_045.scale = (0.9752, 0.9752, 0.6051)
ob_cube_045.lineart.crease_threshold = 0.0
ob_cube_046.location = (0.0, 10.0, 0.6129)
ob_cube_046.scale = (0.9752, 0.9752, 0.6051)
ob_cube_046.lineart.crease_threshold = 0.0
ob_cube_047.location = (-0.0567, 0.3024, 1.744)
ob_cube_047.rotation_euler = (0.0, 0.0, 1.571)
ob_cube_047.scale = (1.0, 1.0, 0.2)
ob_cube_047.lineart.crease_threshold = 0.0
ob_cube_048.location = (-15.26, 0.0, 1.344)
ob_cube_048.scale = (1.0, 1.0, 0.2)
ob_cube_048.lineart.crease_threshold = 0.0
ob_cube_049.location = (-15.26, -0.004778, 0.6082)
ob_cube_049.scale = (0.9752, 0.9752, 0.6051)
ob_cube_049.lineart.crease_threshold = 0.0
ob_cube_050.location = (-15.26, 10.0, 0.6129)
ob_cube_050.scale = (0.9752, 0.9752, 0.6051)
ob_cube_050.lineart.crease_threshold = 0.0
ob_cube_051.location = (-0.0567, 2.789, 1.744)
ob_cube_051.rotation_euler = (-4.597e-10, 0.0, 1.571)
ob_cube_051.scale = (1.0, 1.0, 0.2)
ob_cube_051.lineart.crease_threshold = 0.0
ob_cube_052.location = (-0.0567, 5.354, 1.744)
ob_cube_052.rotation_euler = (0.0, 0.0, 1.571)
ob_cube_052.scale = (1.0, 1.0, 0.2)
ob_cube_052.lineart.crease_threshold = 0.0
ob_cube_053.location = (-0.0567, 7.768, 1.744)
ob_cube_053.rotation_euler = (0.0, 0.0, 1.571)
ob_cube_053.scale = (1.0, 1.0, 0.2)
ob_cube_053.lineart.crease_threshold = 0.0
ob_cube_054.location = (-0.0567, 10.09, 1.744)
ob_cube_054.rotation_euler = (0.0, 0.0, 1.571)
ob_cube_054.scale = (1.0, 1.0, 0.2)
ob_cube_054.lineart.crease_threshold = 0.0
ob_cube_018.location = (1.208, 0.8395, 6.237)
ob_cube_018.rotation_euler = (1.571, 0.5149, 1.571)
ob_cube_018.scale = (1.61, 1.0, 0.2)
ob_cube_018.lineart.crease_threshold = 0.0
ob_cube_055.location = (1.208, -2.348, 15.86)
ob_cube_055.rotation_euler = (1.571, 0.7121, 1.571)
ob_cube_055.scale = (1.6, 1.0, 0.2)
ob_cube_055.lineart.crease_threshold = 0.0
ob_cube_056.location = (-16.41, 0.8395, 6.237)
ob_cube_056.rotation_euler = (1.571, 0.5149, 1.571)
ob_cube_056.scale = (1.61, 1.0, 0.2)
ob_cube_056.lineart.crease_threshold = 0.0
ob_cube_057.location = (-16.41, -2.348, 15.86)
ob_cube_057.rotation_euler = (1.571, 0.7121, 1.571)
ob_cube_057.scale = (1.61, 1.0, 0.2)
ob_cube_057.lineart.crease_threshold = 0.0
ob_cube_058.location = (3.422e-06, -4.212, 15.89)
ob_cube_058.rotation_euler = (-1.28, 0.0, 0.0)
ob_cube_058.scale = (1.0, 1.0, 0.2)
ob_cube_058.lineart.crease_threshold = 0.0
ob_cube_059.location = (3.422e-06, -1.345, 6.309)
ob_cube_059.rotation_euler = (-1.28, 0.0, 0.0)
ob_cube_059.scale = (1.0, 1.0, 0.2)
ob_cube_059.lineart.crease_threshold = 0.0
ob_cube_060.location = (-7.085, -3.383, 16.0)
ob_cube_060.rotation_euler = (1.28, 0.002571, -3.142)
ob_cube_060.scale = (1.025, 0.7452, 0.6151)
ob_cube_060.lineart.crease_threshold = 0.0
ob_point.location = (41.83, 23.87, 27.06)
ob_point.rotation_euler = (-0.5896, 0.8941, -0.2548)
ob_point.lineart.crease_threshold = 0.0
ob_camera.location = (25.22, 71.71, 51.24)
ob_camera.rotation_euler = (1.043, -1.15e-06, 2.695)
ob_camera.lineart.crease_threshold = 0.0

# ---- collection membership
col_collection.objects.link(ob_cube)
col_collection.objects.link(ob_cube_001)
col_collection.objects.link(ob_cube_002)
col_collection.objects.link(ob_cube_003)
col_collection.objects.link(ob_cube_008)
col_collection.objects.link(ob_cube_009)
col_collection.objects.link(ob_cube_010)
col_collection.objects.link(ob_cube_011)
col_collection.objects.link(ob_cube_012)
col_collection.objects.link(ob_cube_013)
col_collection.objects.link(ob_cube_014)
col_collection.objects.link(ob_cube_004)
col_collection.objects.link(ob_cube_005)
col_collection.objects.link(ob_cube_006)
col_collection.objects.link(ob_cube_007)
col_collection.objects.link(ob_cube_015)
col_collection.objects.link(ob_cube_016)
col_collection.objects.link(ob_cube_017)
col_collection.objects.link(ob_cube_019)
col_collection.objects.link(ob_cube_020)
col_collection.objects.link(ob_cube_021)
col_collection.objects.link(ob_cube_022)
col_collection.objects.link(ob_cube_023)
col_collection.objects.link(ob_cube_024)
col_collection.objects.link(ob_cube_025)
col_collection.objects.link(ob_cube_026)
col_collection.objects.link(ob_cube_027)
col_collection.objects.link(ob_cube_028)
col_collection.objects.link(ob_cube_029)
col_collection.objects.link(ob_cube_030)
col_collection.objects.link(ob_cube_031)
col_collection.objects.link(ob_cube_032)
col_collection.objects.link(ob_cube_033)
col_collection.objects.link(ob_cube_034)
col_collection.objects.link(ob_cube_035)
col_collection.objects.link(ob_cube_036)
col_collection.objects.link(ob_cube_037)
col_collection.objects.link(ob_cube_038)
col_collection.objects.link(ob_cube_039)
col_collection.objects.link(ob_cube_040)
col_collection.objects.link(ob_cube_041)
col_collection.objects.link(ob_cube_042)
col_collection.objects.link(ob_cube_043)
col_collection.objects.link(ob_cube_044)
col_collection.objects.link(ob_cube_045)
col_collection.objects.link(ob_cube_046)
col_collection.objects.link(ob_cube_047)
col_collection.objects.link(ob_cube_048)
col_collection.objects.link(ob_cube_049)
col_collection.objects.link(ob_cube_050)
col_collection.objects.link(ob_cube_051)
col_collection.objects.link(ob_cube_052)
col_collection.objects.link(ob_cube_053)
col_collection.objects.link(ob_cube_054)
col_collection.objects.link(ob_cube_018)
col_collection.objects.link(ob_cube_055)
col_collection.objects.link(ob_cube_056)
col_collection.objects.link(ob_cube_057)
col_collection.objects.link(ob_cube_058)
col_collection.objects.link(ob_cube_059)
col_collection.objects.link(ob_cube_060)
col_collection.objects.link(ob_point)
col_collection.objects.link(ob_camera)

# ---- scene / render settings (as saved in the file)
scene.camera = ob_camera
scene.frame_start = 1; scene.frame_end = 250; scene.frame_set(1)
scene.render.engine = 'BLENDER_EEVEE_NEXT'
scene.cycles.use_denoising = False
scene.cycles.samples = 128
scene.cycles.sampling_pattern = 'TABULATED_SOBOL'
scene.cycles.use_adaptive_sampling = False
scene.cycles.use_light_tree = False
scene.view_settings.view_transform = 'Filmic'
bpy.context.view_layer.update()
